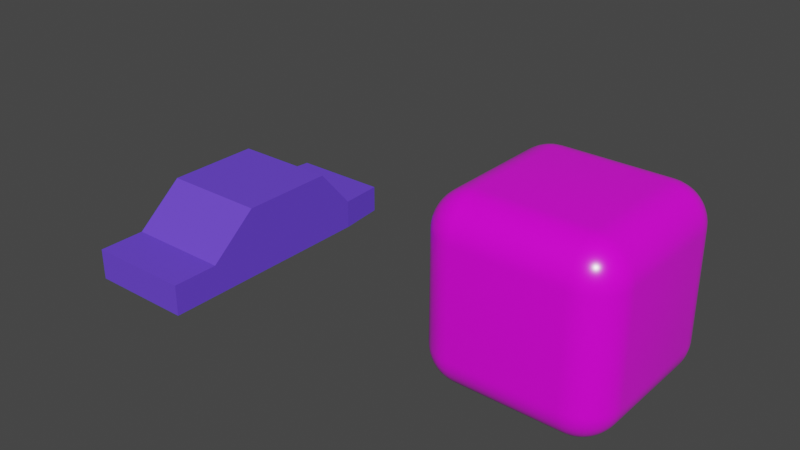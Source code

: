 # Source: test.blend  (saved by Blender 3.2.14; exported with 4.5.12 LTS)
import bpy
from mathutils import Matrix  # noqa: F401  (used for matrix-valued properties, if any)

bpy.ops.wm.read_factory_settings(use_empty=True)
scene = bpy.context.scene
scene.name = 'Scene'

# ---- collections
col_collection = bpy.data.collections.new('Collection'); scene.collection.children.link(col_collection)

# ---- images (referenced by path relative to the original .blend; pixels are not part of the script)
import os
ASSET_DIR = os.environ.get("B2B_ASSET_DIR", "")  # directory of the original .blend (textures are referenced by path, not embedded)
HERE = os.path.dirname(os.path.abspath(__file__))  # packed textures are extracted next to this script under _unpacked/

def load_image(name, relpath, width, height, colorspace="sRGB"):
    """Load a texture the original file referenced (path relative to the .blend, or extracted next to this script)."""
    p = next((c for c in (os.path.join(HERE, relpath), os.path.join(ASSET_DIR, relpath)) if relpath and os.path.exists(c)), "")
    if p:
        img = bpy.data.images.load(p, check_existing=True)
        img.name = name
    else:  # same state as the original file: an image datablock whose file is absent (Cycles renders it pink)
        img = bpy.data.images.new(name, width, height)
        img.source = "FILE"
        img.filepath = "//" + (relpath or name)
    img.colorspace_settings.name = colorspace
    return img
img_untitled = load_image('Untitled', '', 1024, 1024, 'sRGB')

# ---- materials (node trees are filled in below, after node groups)
mat_material_004 = bpy.data.materials.new('Material.004')
mat_material_004.use_transparent_shadow = False
mat_material = bpy.data.materials.new('Material')
mat_material.use_transparent_shadow = False

# ---- material node trees
mat_material_004.use_nodes = True; mat_material_004.node_tree.nodes.clear()
_N = mat_material_004.node_tree.nodes; _L = mat_material_004.node_tree.links
n0 = _N.new('ShaderNodeBsdfPrincipled'); n0.name = 'Principled BSDF'; n0.location = (10, 300)
n0.distribution = 'GGX'
n0.subsurface_method = 'RANDOM_WALK_SKIN'
n0.inputs[0].default_value = (0.1439, 0.06169, 0.8, 1.0)
n0.inputs[3].default_value = 1.45
n0.inputs[27].default_value = (0.0, 0.0, 0.0, 1.0)
n0.inputs[28].default_value = 1.0
n1 = _N.new('ShaderNodeOutputMaterial'); n1.name = 'Material Output'; n1.location = (300, 300)
_L.new(n0.outputs[0], n1.inputs[0])
n1.is_active_output = True
mat_material.use_nodes = True; mat_material.node_tree.nodes.clear()
_N = mat_material.node_tree.nodes; _L = mat_material.node_tree.links
n0 = _N.new('ShaderNodeBsdfPrincipled'); n0.name = 'Principled BSDF'; n0.location = (10, 300)
n0.distribution = 'GGX'
n0.subsurface_method = 'RANDOM_WALK_SKIN'
n0.inputs[2].default_value = 0.248
n0.inputs[3].default_value = 1.45
n0.inputs[13].default_value = 0.7992
n0.inputs[27].default_value = (0.0, 0.0, 0.0, 1.0)
n0.inputs[28].default_value = 1.0
n1 = _N.new('ShaderNodeOutputMaterial'); n1.name = 'Material Output'; n1.location = (300, 300)
n2 = _N.new('ShaderNodeTexImage'); n2.name = 'Image Texture'; n2.location = (-363, 175)
n2.image = img_untitled
_L.new(n0.outputs[0], n1.inputs[0])
_L.new(n2.outputs[0], n0.inputs[0])
n1.is_active_output = True

# ---- world
world_world = bpy.data.worlds.new('World'); scene.world = world_world
world_world.use_nodes = True; world_world.node_tree.nodes.clear()
_N = world_world.node_tree.nodes; _L = world_world.node_tree.links
n0 = _N.new('ShaderNodeOutputWorld'); n0.name = 'World Output'; n0.location = (300, 300)
n1 = _N.new('ShaderNodeBackground'); n1.name = 'Background'; n1.location = (10, 300)
n1.inputs[0].default_value = (0.05088, 0.05088, 0.05088, 1.0)
_L.new(n1.outputs[0], n0.inputs[0])
n0.is_active_output = True
world_world.color = (0.05088, 0.05088, 0.05088)
world_world.use_sun_shadow = False
world_world.sun_shadow_jitter_overblur = 0.0

# ---- meshes
me_cube = bpy.data.meshes.new('Cube')
me_cube.from_pydata([(-0.6111, -0.5581, 0.0001211), (-0.6111, -0.5581, 0.8241), (-0.6111, 0.5487, 0.0001211), (-0.6111, 0.5487, 0.8241), (0.6101, -0.5581, 0.0001211), (0.6101, -0.5581, 0.8241), (0.6101, 0.5487, 0.0001211), (0.6101, 0.5487, 0.8241), (-0.6111, 0.9677, 0.3364), (-0.6111, 0.9677, 0.0001211), (0.6101, 0.9677, 0.0001211), (0.6101, 0.9677, 0.3364), (-0.5711, 1.492, 0.3254), (-0.5711, 1.492, 0.01113), (0.5701, 1.492, 0.01113), (0.5701, 1.492, 0.3254), (-0.6111, -1.123, 0.0001211), (-0.6111, -1.123, 0.3613), (0.6101, -1.123, 0.3613), (0.6101, -1.123, 0.0001211), (-0.6111, -1.67, 0.0001211), (-0.6111, -1.67, 0.3613), (0.6101, -1.67, 0.3613), (0.6101, -1.67, 0.0001211)], [], [(0, 1, 3, 2), (7, 6, 10, 11), (6, 7, 5, 4), (1, 0, 16, 17), (2, 6, 4, 0), (7, 3, 1, 5), (8, 11, 15, 12), (6, 2, 9, 10), (3, 7, 11, 8), (2, 3, 8, 9), (13, 12, 15, 14), (9, 8, 12, 13), (11, 10, 14, 15), (10, 9, 13, 14), (16, 19, 23, 20), (0, 4, 19, 16), (5, 1, 17, 18), (4, 5, 18, 19), (23, 22, 21, 20), (17, 16, 20, 21), (18, 17, 21, 22), (19, 18, 22, 23)])
_uv = me_cube.uv_layers.new(name='UVMap')
_uv.uv.foreach_set('vector', [0.375, 0.0, 0.625, 0.0, 0.625, 0.25, 0.375, 0.25, 0.625, 0.5, 0.375, 0.5, 0.375, 0.5, 0.625, 0.5, 0.375, 0.5, 0.625, 0.5, 0.625, 0.75, 0.375, 0.75, 0.625, 0.0, 0.375, 0.0, 0.375, 0.0, 0.625, 0.0, 0.125, 0.5, 0.375, 0.5, 0.375, 0.75, 0.125, 0.75, 0.625, 0.5, 0.875, 0.5, 0.875, 0.75, 0.625, 0.75, 0.875, 0.5, 0.625, 0.5, 0.625, 0.5, 0.875, 0.5, 0.375, 0.5, 0.125, 0.5, 0.125, 0.5, 0.375, 0.5, 0.875, 0.5, 0.625, 0.5, 0.625, 0.5, 0.875, 0.5, 0.375, 0.25, 0.625, 0.25, 0.625, 0.25, 0.375, 0.25, 0.375, 0.25, 0.625, 0.25, 0.625, 0.5, 0.375, 0.5, 0.375, 0.25, 0.625, 0.25, 0.625, 0.25, 0.375, 0.25, 0.625, 0.5, 0.375, 0.5, 0.375, 0.5, 0.625, 0.5, 0.375, 0.5, 0.125, 0.5, 0.125, 0.5, 0.375, 0.5, 0.125, 0.75, 0.375, 0.75, 0.375, 0.75, 0.125, 0.75, 0.125, 0.75, 0.375, 0.75, 0.375, 0.75, 0.125, 0.75, 0.625, 0.75, 0.875, 0.75, 0.875, 0.75, 0.625, 0.75, 0.375, 0.75, 0.625, 0.75, 0.625, 0.75, 0.375, 0.75, 0.375, 0.75, 0.625, 0.75, 0.625, 1.0, 0.375, 1.0, 0.625, 0.0, 0.375, 0.0, 0.375, 0.0, 0.625, 0.0, 0.625, 0.75, 0.875, 0.75, 0.875, 0.75, 0.625, 0.75, 0.375, 0.75, 0.625, 0.75, 0.625, 0.75, 0.375, 0.75])
me_cube.materials.append(mat_material_004)
me_cube.update()
me_cube_001 = bpy.data.meshes.new('Cube.001')
me_cube_001.from_pydata([(-0.5904, -0.5904, -1.0), (-0.5904, -1.0, -0.5904), (-1.0, -0.5904, -0.5904), (-0.5904, -0.6545, -0.995), (-0.5904, -0.7169, -0.98), (-0.5904, -0.7763, -0.9553), (-0.5904, -0.8311, -0.9218), (-0.5904, -0.88, -0.88), (-0.6545, -0.5904, -0.995), (-0.654, -0.654, -0.99), (-0.6534, -0.7171, -0.9748), (-0.6528, -0.7762, -0.95), (-0.6524, -0.8296, -0.917), (-0.6521, -0.8767, -0.8767), (-0.7169, -0.5904, -0.98), (-0.7171, -0.6534, -0.9748), (-0.7164, -0.7164, -0.9592), (-0.7145, -0.7744, -0.9347), (-0.7124, -0.8244, -0.9036), (-0.7112, -0.8671, -0.8671), (-0.7763, -0.5904, -0.9553), (-0.7762, -0.6528, -0.95), (-0.7744, -0.7145, -0.9347), (-0.7698, -0.7698, -0.9119), (-0.7647, -0.8156, -0.8848), (-0.7619, -0.8534, -0.8534), (-0.8311, -0.5904, -0.9218), (-0.8296, -0.6524, -0.917), (-0.8244, -0.7124, -0.9036), (-0.8156, -0.7647, -0.8848), (-0.8063, -0.8063, -0.8634), (-0.801, -0.8388, -0.8388), (-0.8269, -0.8269, -0.8269), (-0.6545, -0.995, -0.5904), (-0.7169, -0.98, -0.5904), (-0.7763, -0.9553, -0.5904), (-0.8311, -0.9218, -0.5904), (-0.88, -0.88, -0.5904), (-0.5904, -0.995, -0.6545), (-0.654, -0.99, -0.654), (-0.7171, -0.9748, -0.6534), (-0.7762, -0.95, -0.6528), (-0.8296, -0.917, -0.6524), (-0.8767, -0.8767, -0.6521), (-0.5904, -0.98, -0.7169), (-0.6534, -0.9748, -0.7171), (-0.7164, -0.9592, -0.7164), (-0.7744, -0.9347, -0.7145), (-0.8244, -0.9036, -0.7124), (-0.8671, -0.8671, -0.7112), (-0.5904, -0.9553, -0.7763), (-0.6528, -0.95, -0.7762), (-0.7145, -0.9347, -0.7744), (-0.7698, -0.9119, -0.7698), (-0.8156, -0.8848, -0.7647), (-0.8534, -0.8534, -0.7619), (-0.5904, -0.9218, -0.8311), (-0.6524, -0.917, -0.8296), (-0.7124, -0.9036, -0.8244), (-0.7647, -0.8848, -0.8156), (-0.8063, -0.8634, -0.8063), (-0.8388, -0.8388, -0.801), (-0.995, -0.5904, -0.6545), (-0.98, -0.5904, -0.7169), (-0.9553, -0.5904, -0.7763), (-0.9218, -0.5904, -0.8311), (-0.88, -0.5904, -0.88), (-0.995, -0.6545, -0.5904), (-0.99, -0.654, -0.654), (-0.9748, -0.6534, -0.7171), (-0.95, -0.6528, -0.7762), (-0.917, -0.6524, -0.8296), (-0.8767, -0.6521, -0.8767), (-0.98, -0.7169, -0.5904), (-0.9748, -0.7171, -0.6534), (-0.9592, -0.7164, -0.7164), (-0.9347, -0.7145, -0.7744), (-0.9036, -0.7124, -0.8244), (-0.8671, -0.7112, -0.8671), (-0.9553, -0.7763, -0.5904), (-0.95, -0.7762, -0.6528), (-0.9347, -0.7744, -0.7145), (-0.9119, -0.7698, -0.7698), (-0.8848, -0.7647, -0.8156), (-0.8534, -0.7619, -0.8534), (-0.9218, -0.8311, -0.5904), (-0.917, -0.8296, -0.6524), (-0.9036, -0.8244, -0.7124), (-0.8848, -0.8156, -0.7647), (-0.8634, -0.8063, -0.8063), (-0.8388, -0.801, -0.8388), (-0.5904, -1.0, 0.5904), (-0.5904, -0.5904, 1.0), (-1.0, -0.5904, 0.5904), (-0.5904, -0.995, 0.6545), (-0.5904, -0.98, 0.7169), (-0.5904, -0.9553, 0.7763), (-0.5904, -0.9218, 0.8311), (-0.5904, -0.88, 0.88), (-0.6545, -0.995, 0.5904), (-0.654, -0.99, 0.654), (-0.6534, -0.9748, 0.7171), (-0.6528, -0.95, 0.7762), (-0.6524, -0.917, 0.8296), (-0.6521, -0.8767, 0.8767), (-0.7169, -0.98, 0.5904), (-0.7171, -0.9748, 0.6534), (-0.7164, -0.9592, 0.7164), (-0.7145, -0.9347, 0.7744), (-0.7124, -0.9036, 0.8244), (-0.7112, -0.8671, 0.8671), (-0.7763, -0.9553, 0.5904), (-0.7762, -0.95, 0.6528), (-0.7744, -0.9347, 0.7145), (-0.7698, -0.9119, 0.7698), (-0.7647, -0.8848, 0.8156), (-0.7619, -0.8534, 0.8534), (-0.8311, -0.9218, 0.5904), (-0.8296, -0.917, 0.6524), (-0.8244, -0.9036, 0.7124), (-0.8156, -0.8848, 0.7647), (-0.8063, -0.8634, 0.8063), (-0.801, -0.8388, 0.8388), (-0.8269, -0.8269, 0.8269), (-0.6545, -0.5904, 0.995), (-0.7169, -0.5904, 0.98), (-0.7763, -0.5904, 0.9553), (-0.8311, -0.5904, 0.9218), (-0.88, -0.5904, 0.88), (-0.5904, -0.6545, 0.995), (-0.654, -0.654, 0.99), (-0.7171, -0.6534, 0.9748), (-0.7762, -0.6528, 0.95), (-0.8296, -0.6524, 0.917), (-0.8767, -0.6521, 0.8767), (-0.5904, -0.7169, 0.98), (-0.6534, -0.7171, 0.9748), (-0.7164, -0.7164, 0.9592), (-0.7744, -0.7145, 0.9347), (-0.8244, -0.7124, 0.9036), (-0.8671, -0.7112, 0.8671), (-0.5904, -0.7763, 0.9553), (-0.6528, -0.7762, 0.95), (-0.7145, -0.7744, 0.9347), (-0.7698, -0.7698, 0.9119), (-0.8156, -0.7647, 0.8848), (-0.8534, -0.7619, 0.8534), (-0.5904, -0.8311, 0.9218), (-0.6524, -0.8296, 0.917), (-0.7124, -0.8244, 0.9036), (-0.7647, -0.8156, 0.8848), (-0.8063, -0.8063, 0.8634), (-0.8388, -0.801, 0.8388), (-0.995, -0.6545, 0.5904), (-0.98, -0.7169, 0.5904), (-0.9553, -0.7763, 0.5904), (-0.9218, -0.8311, 0.5904), (-0.88, -0.88, 0.5904), (-0.995, -0.5904, 0.6545), (-0.99, -0.654, 0.654), (-0.9748, -0.7171, 0.6534), (-0.95, -0.7762, 0.6528), (-0.917, -0.8296, 0.6524), (-0.8767, -0.8767, 0.6521), (-0.98, -0.5904, 0.7169), (-0.9748, -0.6534, 0.7171), (-0.9592, -0.7164, 0.7164), (-0.9347, -0.7744, 0.7145), (-0.9036, -0.8244, 0.7124), (-0.8671, -0.8671, 0.7112), (-0.9553, -0.5904, 0.7763), (-0.95, -0.6528, 0.7762), (-0.9347, -0.7145, 0.7744), (-0.9119, -0.7698, 0.7698), (-0.8848, -0.8156, 0.7647), (-0.8534, -0.8534, 0.7619), (-0.9218, -0.5904, 0.8311), (-0.917, -0.6524, 0.8296), (-0.9036, -0.7124, 0.8244), (-0.8848, -0.7647, 0.8156), (-0.8634, -0.8063, 0.8063), (-0.8388, -0.8388, 0.801), (-0.5904, 0.5904, -1.0), (-1.0, 0.5904, -0.5904), (-0.5904, 1.0, -0.5904), (-0.6545, 0.5904, -0.995), (-0.7169, 0.5904, -0.98), (-0.7763, 0.5904, -0.9553), (-0.8311, 0.5904, -0.9218), (-0.88, 0.5904, -0.88), (-0.5904, 0.6545, -0.995), (-0.654, 0.654, -0.99), (-0.7171, 0.6534, -0.9748), (-0.7762, 0.6528, -0.95), (-0.8296, 0.6524, -0.917), (-0.8767, 0.6521, -0.8767), (-0.5904, 0.7169, -0.98), (-0.6534, 0.7171, -0.9748), (-0.7164, 0.7164, -0.9592), (-0.7744, 0.7145, -0.9347), (-0.8244, 0.7124, -0.9036), (-0.8671, 0.7112, -0.8671), (-0.5904, 0.7763, -0.9553), (-0.6528, 0.7762, -0.95), (-0.7145, 0.7744, -0.9347), (-0.7698, 0.7698, -0.9119), (-0.8156, 0.7647, -0.8848), (-0.8534, 0.7619, -0.8534), (-0.5904, 0.8311, -0.9218), (-0.6524, 0.8296, -0.917), (-0.7124, 0.8244, -0.9036), (-0.7647, 0.8156, -0.8848), (-0.8063, 0.8063, -0.8634), (-0.8388, 0.801, -0.8388), (-0.8269, 0.8269, -0.8269), (-0.995, 0.6545, -0.5904), (-0.98, 0.7169, -0.5904), (-0.9553, 0.7763, -0.5904), (-0.9218, 0.8311, -0.5904), (-0.88, 0.88, -0.5904), (-0.995, 0.5904, -0.6545), (-0.99, 0.654, -0.654), (-0.9748, 0.7171, -0.6534), (-0.95, 0.7762, -0.6528), (-0.917, 0.8296, -0.6524), (-0.8767, 0.8767, -0.6521), (-0.98, 0.5904, -0.7169), (-0.9748, 0.6534, -0.7171), (-0.9592, 0.7164, -0.7164), (-0.9347, 0.7744, -0.7145), (-0.9036, 0.8244, -0.7124), (-0.8671, 0.8671, -0.7112), (-0.9553, 0.5904, -0.7763), (-0.95, 0.6528, -0.7762), (-0.9347, 0.7145, -0.7744), (-0.9119, 0.7698, -0.7698), (-0.8848, 0.8156, -0.7647), (-0.8534, 0.8534, -0.7619), (-0.9218, 0.5904, -0.8311), (-0.917, 0.6524, -0.8296), (-0.9036, 0.7124, -0.8244), (-0.8848, 0.7647, -0.8156), (-0.8634, 0.8063, -0.8063), (-0.8388, 0.8388, -0.801), (-0.5904, 0.995, -0.6545), (-0.5904, 0.98, -0.7169), (-0.5904, 0.9553, -0.7763), (-0.5904, 0.9218, -0.8311), (-0.5904, 0.88, -0.88), (-0.6545, 0.995, -0.5904), (-0.654, 0.99, -0.654), (-0.6534, 0.9748, -0.7171), (-0.6528, 0.95, -0.7762), (-0.6524, 0.917, -0.8296), (-0.6521, 0.8767, -0.8767), (-0.7169, 0.98, -0.5904), (-0.7171, 0.9748, -0.6534), (-0.7164, 0.9592, -0.7164), (-0.7145, 0.9347, -0.7744), (-0.7124, 0.9036, -0.8244), (-0.7112, 0.8671, -0.8671), (-0.7763, 0.9553, -0.5904), (-0.7762, 0.95, -0.6528), (-0.7744, 0.9347, -0.7145), (-0.7698, 0.9119, -0.7698), (-0.7647, 0.8848, -0.8156), (-0.7619, 0.8534, -0.8534), (-0.8311, 0.9218, -0.5904), (-0.8296, 0.917, -0.6524), (-0.8244, 0.9036, -0.7124), (-0.8156, 0.8848, -0.7647), (-0.8063, 0.8634, -0.8063), (-0.801, 0.8388, -0.8388), (-0.5904, 0.5904, 1.0), (-0.5904, 1.0, 0.5904), (-1.0, 0.5904, 0.5904), (-0.5904, 0.6545, 0.995), (-0.5904, 0.7169, 0.98), (-0.5904, 0.7763, 0.9553), (-0.5904, 0.8311, 0.9218), (-0.5904, 0.88, 0.88), (-0.6545, 0.5904, 0.995), (-0.654, 0.654, 0.99), (-0.6534, 0.7171, 0.9748), (-0.6528, 0.7762, 0.95), (-0.6524, 0.8296, 0.917), (-0.6521, 0.8767, 0.8767), (-0.7169, 0.5904, 0.98), (-0.7171, 0.6534, 0.9748), (-0.7164, 0.7164, 0.9592), (-0.7145, 0.7744, 0.9347), (-0.7124, 0.8244, 0.9036), (-0.7112, 0.8671, 0.8671), (-0.7763, 0.5904, 0.9553), (-0.7762, 0.6528, 0.95), (-0.7744, 0.7145, 0.9347), (-0.7698, 0.7698, 0.9119), (-0.7647, 0.8156, 0.8848), (-0.7619, 0.8534, 0.8534), (-0.8311, 0.5904, 0.9218), (-0.8296, 0.6524, 0.917), (-0.8244, 0.7124, 0.9036), (-0.8156, 0.7647, 0.8848), (-0.8063, 0.8063, 0.8634), (-0.801, 0.8388, 0.8388), (-0.8269, 0.8269, 0.8269), (-0.6545, 0.995, 0.5904), (-0.7169, 0.98, 0.5904), (-0.7763, 0.9553, 0.5904), (-0.8311, 0.9218, 0.5904), (-0.88, 0.88, 0.5904), (-0.5904, 0.995, 0.6545), (-0.654, 0.99, 0.654), (-0.7171, 0.9748, 0.6534), (-0.7762, 0.95, 0.6528), (-0.8296, 0.917, 0.6524), (-0.8767, 0.8767, 0.6521), (-0.5904, 0.98, 0.7169), (-0.6534, 0.9748, 0.7171), (-0.7164, 0.9592, 0.7164), (-0.7744, 0.9347, 0.7145), (-0.8244, 0.9036, 0.7124), (-0.8671, 0.8671, 0.7112), (-0.5904, 0.9553, 0.7763), (-0.6528, 0.95, 0.7762), (-0.7145, 0.9347, 0.7744), (-0.7698, 0.9119, 0.7698), (-0.8156, 0.8848, 0.7647), (-0.8534, 0.8534, 0.7619), (-0.5904, 0.9218, 0.8311), (-0.6524, 0.917, 0.8296), (-0.7124, 0.9036, 0.8244), (-0.7647, 0.8848, 0.8156), (-0.8063, 0.8634, 0.8063), (-0.8388, 0.8388, 0.801), (-0.995, 0.5904, 0.6545), (-0.98, 0.5904, 0.7169), (-0.9553, 0.5904, 0.7763), (-0.9218, 0.5904, 0.8311), (-0.88, 0.5904, 0.88), (-0.995, 0.6545, 0.5904), (-0.99, 0.654, 0.654), (-0.9748, 0.6534, 0.7171), (-0.95, 0.6528, 0.7762), (-0.917, 0.6524, 0.8296), (-0.8767, 0.6521, 0.8767), (-0.98, 0.7169, 0.5904), (-0.9748, 0.7171, 0.6534), (-0.9592, 0.7164, 0.7164), (-0.9347, 0.7145, 0.7744), (-0.9036, 0.7124, 0.8244), (-0.8671, 0.7112, 0.8671), (-0.9553, 0.7763, 0.5904), (-0.95, 0.7762, 0.6528), (-0.9347, 0.7744, 0.7145), (-0.9119, 0.7698, 0.7698), (-0.8848, 0.7647, 0.8156), (-0.8534, 0.7619, 0.8534), (-0.9218, 0.8311, 0.5904), (-0.917, 0.8296, 0.6524), (-0.9036, 0.8244, 0.7124), (-0.8848, 0.8156, 0.7647), (-0.8634, 0.8063, 0.8063), (-0.8388, 0.801, 0.8388), (0.5904, -0.5904, -1.0), (1.0, -0.5904, -0.5904), (0.5904, -1.0, -0.5904), (0.6545, -0.5904, -0.995), (0.7169, -0.5904, -0.98), (0.7763, -0.5904, -0.9553), (0.8311, -0.5904, -0.9218), (0.88, -0.5904, -0.88), (0.5904, -0.6545, -0.995), (0.654, -0.654, -0.99), (0.7171, -0.6534, -0.9748), (0.7762, -0.6528, -0.95), (0.8296, -0.6524, -0.917), (0.8767, -0.6521, -0.8767), (0.5904, -0.7169, -0.98), (0.6534, -0.7171, -0.9748), (0.7164, -0.7164, -0.9592), (0.7744, -0.7145, -0.9347), (0.8244, -0.7124, -0.9036), (0.8671, -0.7112, -0.8671), (0.5904, -0.7763, -0.9553), (0.6528, -0.7762, -0.95), (0.7145, -0.7744, -0.9347), (0.7698, -0.7698, -0.9119), (0.8156, -0.7647, -0.8848), (0.8534, -0.7619, -0.8534), (0.5904, -0.8311, -0.9218), (0.6524, -0.8296, -0.917), (0.7124, -0.8244, -0.9036), (0.7647, -0.8156, -0.8848), (0.8063, -0.8063, -0.8634), (0.8388, -0.801, -0.8388), (0.8269, -0.8269, -0.8269), (0.995, -0.6545, -0.5904), (0.98, -0.7169, -0.5904), (0.9553, -0.7763, -0.5904), (0.9218, -0.8311, -0.5904), (0.88, -0.88, -0.5904), (0.995, -0.5904, -0.6545), (0.99, -0.654, -0.654), (0.9748, -0.7171, -0.6534), (0.95, -0.7762, -0.6528), (0.917, -0.8296, -0.6524), (0.8767, -0.8767, -0.6521), (0.98, -0.5904, -0.7169), (0.9748, -0.6534, -0.7171), (0.9592, -0.7164, -0.7164), (0.9347, -0.7744, -0.7145), (0.9036, -0.8244, -0.7124), (0.8671, -0.8671, -0.7112), (0.9553, -0.5904, -0.7763), (0.95, -0.6528, -0.7762), (0.9347, -0.7145, -0.7744), (0.9119, -0.7698, -0.7698), (0.8848, -0.8156, -0.7647), (0.8534, -0.8534, -0.7619), (0.9218, -0.5904, -0.8311), (0.917, -0.6524, -0.8296), (0.9036, -0.7124, -0.8244), (0.8848, -0.7647, -0.8156), (0.8634, -0.8063, -0.8063), (0.8388, -0.8388, -0.801), (0.5904, -0.995, -0.6545), (0.5904, -0.98, -0.7169), (0.5904, -0.9553, -0.7763), (0.5904, -0.9218, -0.8311), (0.5904, -0.88, -0.88), (0.6545, -0.995, -0.5904), (0.654, -0.99, -0.654), (0.6534, -0.9748, -0.7171), (0.6528, -0.95, -0.7762), (0.6524, -0.917, -0.8296), (0.6521, -0.8767, -0.8767), (0.7169, -0.98, -0.5904), (0.7171, -0.9748, -0.6534), (0.7164, -0.9592, -0.7164), (0.7145, -0.9347, -0.7744), (0.7124, -0.9036, -0.8244), (0.7112, -0.8671, -0.8671), (0.7763, -0.9553, -0.5904), (0.7762, -0.95, -0.6528), (0.7744, -0.9347, -0.7145), (0.7698, -0.9119, -0.7698), (0.7647, -0.8848, -0.8156), (0.7619, -0.8534, -0.8534), (0.8311, -0.9218, -0.5904), (0.8296, -0.917, -0.6524), (0.8244, -0.9036, -0.7124), (0.8156, -0.8848, -0.7647), (0.8063, -0.8634, -0.8063), (0.801, -0.8388, -0.8388), (0.5904, -0.5904, 1.0), (0.5904, -1.0, 0.5904), (1.0, -0.5904, 0.5904), (0.5904, -0.6545, 0.995), (0.5904, -0.7169, 0.98), (0.5904, -0.7763, 0.9553), (0.5904, -0.8311, 0.9218), (0.5904, -0.88, 0.88), (0.6545, -0.5904, 0.995), (0.654, -0.654, 0.99), (0.6534, -0.7171, 0.9748), (0.6528, -0.7762, 0.95), (0.6524, -0.8296, 0.917), (0.6521, -0.8767, 0.8767), (0.7169, -0.5904, 0.98), (0.7171, -0.6534, 0.9748), (0.7164, -0.7164, 0.9592), (0.7145, -0.7744, 0.9347), (0.7124, -0.8244, 0.9036), (0.7112, -0.8671, 0.8671), (0.7763, -0.5904, 0.9553), (0.7762, -0.6528, 0.95), (0.7744, -0.7145, 0.9347), (0.7698, -0.7698, 0.9119), (0.7647, -0.8156, 0.8848), (0.7619, -0.8534, 0.8534), (0.8311, -0.5904, 0.9218), (0.8296, -0.6524, 0.917), (0.8244, -0.7124, 0.9036), (0.8156, -0.7647, 0.8848), (0.8063, -0.8063, 0.8634), (0.801, -0.8388, 0.8388), (0.8269, -0.8269, 0.8269), (0.6545, -0.995, 0.5904), (0.7169, -0.98, 0.5904), (0.7763, -0.9553, 0.5904), (0.8311, -0.9218, 0.5904), (0.88, -0.88, 0.5904), (0.5904, -0.995, 0.6545), (0.654, -0.99, 0.654), (0.7171, -0.9748, 0.6534), (0.7762, -0.95, 0.6528), (0.8296, -0.917, 0.6524), (0.8767, -0.8767, 0.6521), (0.5904, -0.98, 0.7169), (0.6534, -0.9748, 0.7171), (0.7164, -0.9592, 0.7164), (0.7744, -0.9347, 0.7145), (0.8244, -0.9036, 0.7124), (0.8671, -0.8671, 0.7112), (0.5904, -0.9553, 0.7763), (0.6528, -0.95, 0.7762), (0.7145, -0.9347, 0.7744), (0.7698, -0.9119, 0.7698), (0.8156, -0.8848, 0.7647), (0.8534, -0.8534, 0.7619), (0.5904, -0.9218, 0.8311), (0.6524, -0.917, 0.8296), (0.7124, -0.9036, 0.8244), (0.7647, -0.8848, 0.8156), (0.8063, -0.8634, 0.8063), (0.8388, -0.8388, 0.801), (0.995, -0.5904, 0.6545), (0.98, -0.5904, 0.7169), (0.9553, -0.5904, 0.7763), (0.9218, -0.5904, 0.8311), (0.88, -0.5904, 0.88), (0.995, -0.6545, 0.5904), (0.99, -0.654, 0.654), (0.9748, -0.6534, 0.7171), (0.95, -0.6528, 0.7762), (0.917, -0.6524, 0.8296), (0.8767, -0.6521, 0.8767), (0.98, -0.7169, 0.5904), (0.9748, -0.7171, 0.6534), (0.9592, -0.7164, 0.7164), (0.9347, -0.7145, 0.7744), (0.9036, -0.7124, 0.8244), (0.8671, -0.7112, 0.8671), (0.9553, -0.7763, 0.5904), (0.95, -0.7762, 0.6528), (0.9347, -0.7744, 0.7145), (0.9119, -0.7698, 0.7698), (0.8848, -0.7647, 0.8156), (0.8534, -0.7619, 0.8534), (0.9218, -0.8311, 0.5904), (0.917, -0.8296, 0.6524), (0.9036, -0.8244, 0.7124), (0.8848, -0.8156, 0.7647), (0.8634, -0.8063, 0.8063), (0.8388, -0.801, 0.8388), (0.5904, 0.5904, -1.0), (0.5904, 1.0, -0.5904), (1.0, 0.5904, -0.5904), (0.5904, 0.6545, -0.995), (0.5904, 0.7169, -0.98), (0.5904, 0.7763, -0.9553), (0.5904, 0.8311, -0.9218), (0.5904, 0.88, -0.88), (0.6545, 0.5904, -0.995), (0.654, 0.654, -0.99), (0.6534, 0.7171, -0.9748), (0.6528, 0.7762, -0.95), (0.6524, 0.8296, -0.917), (0.6521, 0.8767, -0.8767), (0.7169, 0.5904, -0.98), (0.7171, 0.6534, -0.9748), (0.7164, 0.7164, -0.9592), (0.7145, 0.7744, -0.9347), (0.7124, 0.8244, -0.9036), (0.7112, 0.8671, -0.8671), (0.7763, 0.5904, -0.9553), (0.7762, 0.6528, -0.95), (0.7744, 0.7145, -0.9347), (0.7698, 0.7698, -0.9119), (0.7647, 0.8156, -0.8848), (0.7619, 0.8534, -0.8534), (0.8311, 0.5904, -0.9218), (0.8296, 0.6524, -0.917), (0.8244, 0.7124, -0.9036), (0.8156, 0.7647, -0.8848), (0.8063, 0.8063, -0.8634), (0.801, 0.8388, -0.8388), (0.8269, 0.8269, -0.8269), (0.6545, 0.995, -0.5904), (0.7169, 0.98, -0.5904), (0.7763, 0.9553, -0.5904), (0.8311, 0.9218, -0.5904), (0.88, 0.88, -0.5904), (0.5904, 0.995, -0.6545), (0.654, 0.99, -0.654), (0.7171, 0.9748, -0.6534), (0.7762, 0.95, -0.6528), (0.8296, 0.917, -0.6524), (0.8767, 0.8767, -0.6521), (0.5904, 0.98, -0.7169), (0.6534, 0.9748, -0.7171), (0.7164, 0.9592, -0.7164), (0.7744, 0.9347, -0.7145), (0.8244, 0.9036, -0.7124), (0.8671, 0.8671, -0.7112), (0.5904, 0.9553, -0.7763), (0.6528, 0.95, -0.7762), (0.7145, 0.9347, -0.7744), (0.7698, 0.9119, -0.7698), (0.8156, 0.8848, -0.7647), (0.8534, 0.8534, -0.7619), (0.5904, 0.9218, -0.8311), (0.6524, 0.917, -0.8296), (0.7124, 0.9036, -0.8244), (0.7647, 0.8848, -0.8156), (0.8063, 0.8634, -0.8063), (0.8388, 0.8388, -0.801), (0.995, 0.5904, -0.6545), (0.98, 0.5904, -0.7169), (0.9553, 0.5904, -0.7763), (0.9218, 0.5904, -0.8311), (0.88, 0.5904, -0.88), (0.995, 0.6545, -0.5904), (0.99, 0.654, -0.654), (0.9748, 0.6534, -0.7171), (0.95, 0.6528, -0.7762), (0.917, 0.6524, -0.8296), (0.8767, 0.6521, -0.8767), (0.98, 0.7169, -0.5904), (0.9748, 0.7171, -0.6534), (0.9592, 0.7164, -0.7164), (0.9347, 0.7145, -0.7744), (0.9036, 0.7124, -0.8244), (0.8671, 0.7112, -0.8671), (0.9553, 0.7763, -0.5904), (0.95, 0.7762, -0.6528), (0.9347, 0.7744, -0.7145), (0.9119, 0.7698, -0.7698), (0.8848, 0.7647, -0.8156), (0.8534, 0.7619, -0.8534), (0.9218, 0.8311, -0.5904), (0.917, 0.8296, -0.6524), (0.9036, 0.8244, -0.7124), (0.8848, 0.8156, -0.7647), (0.8634, 0.8063, -0.8063), (0.8388, 0.801, -0.8388), (0.5904, 0.5904, 1.0), (1.0, 0.5904, 0.5904), (0.5904, 1.0, 0.5904), (0.6545, 0.5904, 0.995), (0.7169, 0.5904, 0.98), (0.7763, 0.5904, 0.9553), (0.8311, 0.5904, 0.9218), (0.88, 0.5904, 0.88), (0.5904, 0.6545, 0.995), (0.654, 0.654, 0.99), (0.7171, 0.6534, 0.9748), (0.7762, 0.6528, 0.95), (0.8296, 0.6524, 0.917), (0.8767, 0.6521, 0.8767), (0.5904, 0.7169, 0.98), (0.6534, 0.7171, 0.9748), (0.7164, 0.7164, 0.9592), (0.7744, 0.7145, 0.9347), (0.8244, 0.7124, 0.9036), (0.8671, 0.7112, 0.8671), (0.5904, 0.7763, 0.9553), (0.6528, 0.7762, 0.95), (0.7145, 0.7744, 0.9347), (0.7698, 0.7698, 0.9119), (0.8156, 0.7647, 0.8848), (0.8534, 0.7619, 0.8534), (0.5904, 0.8311, 0.9218), (0.6524, 0.8296, 0.917), (0.7124, 0.8244, 0.9036), (0.7647, 0.8156, 0.8848), (0.8063, 0.8063, 0.8634), (0.8388, 0.801, 0.8388), (0.8269, 0.8269, 0.8269), (0.995, 0.6545, 0.5904), (0.98, 0.7169, 0.5904), (0.9553, 0.7763, 0.5904), (0.9218, 0.8311, 0.5904), (0.88, 0.88, 0.5904), (0.995, 0.5904, 0.6545), (0.99, 0.654, 0.654), (0.9748, 0.7171, 0.6534), (0.95, 0.7762, 0.6528), (0.917, 0.8296, 0.6524), (0.8767, 0.8767, 0.6521), (0.98, 0.5904, 0.7169), (0.9748, 0.6534, 0.7171), (0.9592, 0.7164, 0.7164), (0.9347, 0.7744, 0.7145), (0.9036, 0.8244, 0.7124), (0.8671, 0.8671, 0.7112), (0.9553, 0.5904, 0.7763), (0.95, 0.6528, 0.7762), (0.9347, 0.7145, 0.7744), (0.9119, 0.7698, 0.7698), (0.8848, 0.8156, 0.7647), (0.8534, 0.8534, 0.7619), (0.9218, 0.5904, 0.8311), (0.917, 0.6524, 0.8296), (0.9036, 0.7124, 0.8244), (0.8848, 0.7647, 0.8156), (0.8634, 0.8063, 0.8063), (0.8388, 0.8388, 0.801), (0.5904, 0.995, 0.6545), (0.5904, 0.98, 0.7169), (0.5904, 0.9553, 0.7763), (0.5904, 0.9218, 0.8311), (0.5904, 0.88, 0.88), (0.6545, 0.995, 0.5904), (0.654, 0.99, 0.654), (0.6534, 0.9748, 0.7171), (0.6528, 0.95, 0.7762), (0.6524, 0.917, 0.8296), (0.6521, 0.8767, 0.8767), (0.7169, 0.98, 0.5904), (0.7171, 0.9748, 0.6534), (0.7164, 0.9592, 0.7164), (0.7145, 0.9347, 0.7744), (0.7124, 0.9036, 0.8244), (0.7112, 0.8671, 0.8671), (0.7763, 0.9553, 0.5904), (0.7762, 0.95, 0.6528), (0.7744, 0.9347, 0.7145), (0.7698, 0.9119, 0.7698), (0.7647, 0.8848, 0.8156), (0.7619, 0.8534, 0.8534), (0.8311, 0.9218, 0.5904), (0.8296, 0.917, 0.6524), (0.8244, 0.9036, 0.7124), (0.8156, 0.8848, 0.7647), (0.8063, 0.8634, 0.8063), (0.801, 0.8388, 0.8388)], [], [(366, 456, 91, 1), (548, 638, 457, 365), (637, 273, 92, 455), (2, 93, 275, 183), (184, 274, 639, 547), (0, 3, 9, 8), (3, 4, 10, 9), (4, 5, 11, 10), (5, 6, 12, 11), (6, 7, 13, 12), (8, 9, 15, 14), (9, 10, 16, 15), (10, 11, 17, 16), (11, 12, 18, 17), (12, 13, 19, 18), (14, 15, 21, 20), (15, 16, 22, 21), (16, 17, 23, 22), (17, 18, 24, 23), (18, 19, 25, 24), (20, 21, 27, 26), (21, 22, 28, 27), (22, 23, 29, 28), (23, 24, 30, 29), (24, 25, 31, 30), (26, 27, 72, 66), (27, 28, 78, 72), (28, 29, 84, 78), (29, 30, 90, 84), (30, 31, 32, 90), (1, 33, 39, 38), (33, 34, 40, 39), (34, 35, 41, 40), (35, 36, 42, 41), (36, 37, 43, 42), (38, 39, 45, 44), (39, 40, 46, 45), (40, 41, 47, 46), (41, 42, 48, 47), (42, 43, 49, 48), (44, 45, 51, 50), (45, 46, 52, 51), (46, 47, 53, 52), (47, 48, 54, 53), (48, 49, 55, 54), (50, 51, 57, 56), (51, 52, 58, 57), (52, 53, 59, 58), (53, 54, 60, 59), (54, 55, 61, 60), (56, 57, 13, 7), (57, 58, 19, 13), (58, 59, 25, 19), (59, 60, 31, 25), (60, 61, 32, 31), (2, 62, 68, 67), (62, 63, 69, 68), (63, 64, 70, 69), (64, 65, 71, 70), (65, 66, 72, 71), (67, 68, 74, 73), (68, 69, 75, 74), (69, 70, 76, 75), (70, 71, 77, 76), (71, 72, 78, 77), (73, 74, 80, 79), (74, 75, 81, 80), (75, 76, 82, 81), (76, 77, 83, 82), (77, 78, 84, 83), (79, 80, 86, 85), (80, 81, 87, 86), (81, 82, 88, 87), (82, 83, 89, 88), (83, 84, 90, 89), (85, 86, 43, 37), (86, 87, 49, 43), (87, 88, 55, 49), (88, 89, 61, 55), (89, 90, 32, 61), (91, 94, 100, 99), (94, 95, 101, 100), (95, 96, 102, 101), (96, 97, 103, 102), (97, 98, 104, 103), (99, 100, 106, 105), (100, 101, 107, 106), (101, 102, 108, 107), (102, 103, 109, 108), (103, 104, 110, 109), (105, 106, 112, 111), (106, 107, 113, 112), (107, 108, 114, 113), (108, 109, 115, 114), (109, 110, 116, 115), (111, 112, 118, 117), (112, 113, 119, 118), (113, 114, 120, 119), (114, 115, 121, 120), (115, 116, 122, 121), (117, 118, 163, 157), (118, 119, 169, 163), (119, 120, 175, 169), (120, 121, 181, 175), (121, 122, 123, 181), (92, 124, 130, 129), (124, 125, 131, 130), (125, 126, 132, 131), (126, 127, 133, 132), (127, 128, 134, 133), (129, 130, 136, 135), (130, 131, 137, 136), (131, 132, 138, 137), (132, 133, 139, 138), (133, 134, 140, 139), (135, 136, 142, 141), (136, 137, 143, 142), (137, 138, 144, 143), (138, 139, 145, 144), (139, 140, 146, 145), (141, 142, 148, 147), (142, 143, 149, 148), (143, 144, 150, 149), (144, 145, 151, 150), (145, 146, 152, 151), (147, 148, 104, 98), (148, 149, 110, 104), (149, 150, 116, 110), (150, 151, 122, 116), (151, 152, 123, 122), (93, 153, 159, 158), (153, 154, 160, 159), (154, 155, 161, 160), (155, 156, 162, 161), (156, 157, 163, 162), (158, 159, 165, 164), (159, 160, 166, 165), (160, 161, 167, 166), (161, 162, 168, 167), (162, 163, 169, 168), (164, 165, 171, 170), (165, 166, 172, 171), (166, 167, 173, 172), (167, 168, 174, 173), (168, 169, 175, 174), (170, 171, 177, 176), (171, 172, 178, 177), (172, 173, 179, 178), (173, 174, 180, 179), (174, 175, 181, 180), (176, 177, 134, 128), (177, 178, 140, 134), (178, 179, 146, 140), (179, 180, 152, 146), (180, 181, 123, 152), (182, 185, 191, 190), (185, 186, 192, 191), (186, 187, 193, 192), (187, 188, 194, 193), (188, 189, 195, 194), (190, 191, 197, 196), (191, 192, 198, 197), (192, 193, 199, 198), (193, 194, 200, 199), (194, 195, 201, 200), (196, 197, 203, 202), (197, 198, 204, 203), (198, 199, 205, 204), (199, 200, 206, 205), (200, 201, 207, 206), (202, 203, 209, 208), (203, 204, 210, 209), (204, 205, 211, 210), (205, 206, 212, 211), (206, 207, 213, 212), (208, 209, 254, 248), (209, 210, 260, 254), (210, 211, 266, 260), (211, 212, 272, 266), (212, 213, 214, 272), (183, 215, 221, 220), (215, 216, 222, 221), (216, 217, 223, 222), (217, 218, 224, 223), (218, 219, 225, 224), (220, 221, 227, 226), (221, 222, 228, 227), (222, 223, 229, 228), (223, 224, 230, 229), (224, 225, 231, 230), (226, 227, 233, 232), (227, 228, 234, 233), (228, 229, 235, 234), (229, 230, 236, 235), (230, 231, 237, 236), (232, 233, 239, 238), (233, 234, 240, 239), (234, 235, 241, 240), (235, 236, 242, 241), (236, 237, 243, 242), (238, 239, 195, 189), (239, 240, 201, 195), (240, 241, 207, 201), (241, 242, 213, 207), (242, 243, 214, 213), (184, 244, 250, 249), (244, 245, 251, 250), (245, 246, 252, 251), (246, 247, 253, 252), (247, 248, 254, 253), (249, 250, 256, 255), (250, 251, 257, 256), (251, 252, 258, 257), (252, 253, 259, 258), (253, 254, 260, 259), (255, 256, 262, 261), (256, 257, 263, 262), (257, 258, 264, 263), (258, 259, 265, 264), (259, 260, 266, 265), (261, 262, 268, 267), (262, 263, 269, 268), (263, 264, 270, 269), (264, 265, 271, 270), (265, 266, 272, 271), (267, 268, 225, 219), (268, 269, 231, 225), (269, 270, 237, 231), (270, 271, 243, 237), (271, 272, 214, 243), (273, 276, 282, 281), (276, 277, 283, 282), (277, 278, 284, 283), (278, 279, 285, 284), (279, 280, 286, 285), (281, 282, 288, 287), (282, 283, 289, 288), (283, 284, 290, 289), (284, 285, 291, 290), (285, 286, 292, 291), (287, 288, 294, 293), (288, 289, 295, 294), (289, 290, 296, 295), (290, 291, 297, 296), (291, 292, 298, 297), (293, 294, 300, 299), (294, 295, 301, 300), (295, 296, 302, 301), (296, 297, 303, 302), (297, 298, 304, 303), (299, 300, 345, 339), (300, 301, 351, 345), (301, 302, 357, 351), (302, 303, 363, 357), (303, 304, 305, 363), (274, 306, 312, 311), (306, 307, 313, 312), (307, 308, 314, 313), (308, 309, 315, 314), (309, 310, 316, 315), (311, 312, 318, 317), (312, 313, 319, 318), (313, 314, 320, 319), (314, 315, 321, 320), (315, 316, 322, 321), (317, 318, 324, 323), (318, 319, 325, 324), (319, 320, 326, 325), (320, 321, 327, 326), (321, 322, 328, 327), (323, 324, 330, 329), (324, 325, 331, 330), (325, 326, 332, 331), (326, 327, 333, 332), (327, 328, 334, 333), (329, 330, 286, 280), (330, 331, 292, 286), (331, 332, 298, 292), (332, 333, 304, 298), (333, 334, 305, 304), (275, 335, 341, 340), (335, 336, 342, 341), (336, 337, 343, 342), (337, 338, 344, 343), (338, 339, 345, 344), (340, 341, 347, 346), (341, 342, 348, 347), (342, 343, 349, 348), (343, 344, 350, 349), (344, 345, 351, 350), (346, 347, 353, 352), (347, 348, 354, 353), (348, 349, 355, 354), (349, 350, 356, 355), (350, 351, 357, 356), (352, 353, 359, 358), (353, 354, 360, 359), (354, 355, 361, 360), (355, 356, 362, 361), (356, 357, 363, 362), (358, 359, 316, 310), (359, 360, 322, 316), (360, 361, 328, 322), (361, 362, 334, 328), (362, 363, 305, 334), (364, 367, 373, 372), (367, 368, 374, 373), (368, 369, 375, 374), (369, 370, 376, 375), (370, 371, 377, 376), (372, 373, 379, 378), (373, 374, 380, 379), (374, 375, 381, 380), (375, 376, 382, 381), (376, 377, 383, 382), (378, 379, 385, 384), (379, 380, 386, 385), (380, 381, 387, 386), (381, 382, 388, 387), (382, 383, 389, 388), (384, 385, 391, 390), (385, 386, 392, 391), (386, 387, 393, 392), (387, 388, 394, 393), (388, 389, 395, 394), (390, 391, 436, 430), (391, 392, 442, 436), (392, 393, 448, 442), (393, 394, 454, 448), (394, 395, 396, 454), (365, 397, 403, 402), (397, 398, 404, 403), (398, 399, 405, 404), (399, 400, 406, 405), (400, 401, 407, 406), (402, 403, 409, 408), (403, 404, 410, 409), (404, 405, 411, 410), (405, 406, 412, 411), (406, 407, 413, 412), (408, 409, 415, 414), (409, 410, 416, 415), (410, 411, 417, 416), (411, 412, 418, 417), (412, 413, 419, 418), (414, 415, 421, 420), (415, 416, 422, 421), (416, 417, 423, 422), (417, 418, 424, 423), (418, 419, 425, 424), (420, 421, 377, 371), (421, 422, 383, 377), (422, 423, 389, 383), (423, 424, 395, 389), (424, 425, 396, 395), (366, 426, 432, 431), (426, 427, 433, 432), (427, 428, 434, 433), (428, 429, 435, 434), (429, 430, 436, 435), (431, 432, 438, 437), (432, 433, 439, 438), (433, 434, 440, 439), (434, 435, 441, 440), (435, 436, 442, 441), (437, 438, 444, 443), (438, 439, 445, 444), (439, 440, 446, 445), (440, 441, 447, 446), (441, 442, 448, 447), (443, 444, 450, 449), (444, 445, 451, 450), (445, 446, 452, 451), (446, 447, 453, 452), (447, 448, 454, 453), (449, 450, 407, 401), (450, 451, 413, 407), (451, 452, 419, 413), (452, 453, 425, 419), (453, 454, 396, 425), (455, 458, 464, 463), (458, 459, 465, 464), (459, 460, 466, 465), (460, 461, 467, 466), (461, 462, 468, 467), (463, 464, 470, 469), (464, 465, 471, 470), (465, 466, 472, 471), (466, 467, 473, 472), (467, 468, 474, 473), (469, 470, 476, 475), (470, 471, 477, 476), (471, 472, 478, 477), (472, 473, 479, 478), (473, 474, 480, 479), (475, 476, 482, 481), (476, 477, 483, 482), (477, 478, 484, 483), (478, 479, 485, 484), (479, 480, 486, 485), (481, 482, 527, 521), (482, 483, 533, 527), (483, 484, 539, 533), (484, 485, 545, 539), (485, 486, 487, 545), (456, 488, 494, 493), (488, 489, 495, 494), (489, 490, 496, 495), (490, 491, 497, 496), (491, 492, 498, 497), (493, 494, 500, 499), (494, 495, 501, 500), (495, 496, 502, 501), (496, 497, 503, 502), (497, 498, 504, 503), (499, 500, 506, 505), (500, 501, 507, 506), (501, 502, 508, 507), (502, 503, 509, 508), (503, 504, 510, 509), (505, 506, 512, 511), (506, 507, 513, 512), (507, 508, 514, 513), (508, 509, 515, 514), (509, 510, 516, 515), (511, 512, 468, 462), (512, 513, 474, 468), (513, 514, 480, 474), (514, 515, 486, 480), (515, 516, 487, 486), (457, 517, 523, 522), (517, 518, 524, 523), (518, 519, 525, 524), (519, 520, 526, 525), (520, 521, 527, 526), (522, 523, 529, 528), (523, 524, 530, 529), (524, 525, 531, 530), (525, 526, 532, 531), (526, 527, 533, 532), (528, 529, 535, 534), (529, 530, 536, 535), (530, 531, 537, 536), (531, 532, 538, 537), (532, 533, 539, 538), (534, 535, 541, 540), (535, 536, 542, 541), (536, 537, 543, 542), (537, 538, 544, 543), (538, 539, 545, 544), (540, 541, 498, 492), (541, 542, 504, 498), (542, 543, 510, 504), (543, 544, 516, 510), (544, 545, 487, 516), (546, 549, 555, 554), (549, 550, 556, 555), (550, 551, 557, 556), (551, 552, 558, 557), (552, 553, 559, 558), (554, 555, 561, 560), (555, 556, 562, 561), (556, 557, 563, 562), (557, 558, 564, 563), (558, 559, 565, 564), (560, 561, 567, 566), (561, 562, 568, 567), (562, 563, 569, 568), (563, 564, 570, 569), (564, 565, 571, 570), (566, 567, 573, 572), (567, 568, 574, 573), (568, 569, 575, 574), (569, 570, 576, 575), (570, 571, 577, 576), (572, 573, 618, 612), (573, 574, 624, 618), (574, 575, 630, 624), (575, 576, 636, 630), (576, 577, 578, 636), (547, 579, 585, 584), (579, 580, 586, 585), (580, 581, 587, 586), (581, 582, 588, 587), (582, 583, 589, 588), (584, 585, 591, 590), (585, 586, 592, 591), (586, 587, 593, 592), (587, 588, 594, 593), (588, 589, 595, 594), (590, 591, 597, 596), (591, 592, 598, 597), (592, 593, 599, 598), (593, 594, 600, 599), (594, 595, 601, 600), (596, 597, 603, 602), (597, 598, 604, 603), (598, 599, 605, 604), (599, 600, 606, 605), (600, 601, 607, 606), (602, 603, 559, 553), (603, 604, 565, 559), (604, 605, 571, 565), (605, 606, 577, 571), (606, 607, 578, 577), (548, 608, 614, 613), (608, 609, 615, 614), (609, 610, 616, 615), (610, 611, 617, 616), (611, 612, 618, 617), (613, 614, 620, 619), (614, 615, 621, 620), (615, 616, 622, 621), (616, 617, 623, 622), (617, 618, 624, 623), (619, 620, 626, 625), (620, 621, 627, 626), (621, 622, 628, 627), (622, 623, 629, 628), (623, 624, 630, 629), (625, 626, 632, 631), (626, 627, 633, 632), (627, 628, 634, 633), (628, 629, 635, 634), (629, 630, 636, 635), (631, 632, 589, 583), (632, 633, 595, 589), (633, 634, 601, 595), (634, 635, 607, 601), (635, 636, 578, 607), (637, 640, 646, 645), (640, 641, 647, 646), (641, 642, 648, 647), (642, 643, 649, 648), (643, 644, 650, 649), (645, 646, 652, 651), (646, 647, 653, 652), (647, 648, 654, 653), (648, 649, 655, 654), (649, 650, 656, 655), (651, 652, 658, 657), (652, 653, 659, 658), (653, 654, 660, 659), (654, 655, 661, 660), (655, 656, 662, 661), (657, 658, 664, 663), (658, 659, 665, 664), (659, 660, 666, 665), (660, 661, 667, 666), (661, 662, 668, 667), (663, 664, 709, 703), (664, 665, 715, 709), (665, 666, 721, 715), (666, 667, 727, 721), (667, 668, 669, 727), (638, 670, 676, 675), (670, 671, 677, 676), (671, 672, 678, 677), (672, 673, 679, 678), (673, 674, 680, 679), (675, 676, 682, 681), (676, 677, 683, 682), (677, 678, 684, 683), (678, 679, 685, 684), (679, 680, 686, 685), (681, 682, 688, 687), (682, 683, 689, 688), (683, 684, 690, 689), (684, 685, 691, 690), (685, 686, 692, 691), (687, 688, 694, 693), (688, 689, 695, 694), (689, 690, 696, 695), (690, 691, 697, 696), (691, 692, 698, 697), (693, 694, 650, 644), (694, 695, 656, 650), (695, 696, 662, 656), (696, 697, 668, 662), (697, 698, 669, 668), (639, 699, 705, 704), (699, 700, 706, 705), (700, 701, 707, 706), (701, 702, 708, 707), (702, 703, 709, 708), (704, 705, 711, 710), (705, 706, 712, 711), (706, 707, 713, 712), (707, 708, 714, 713), (708, 709, 715, 714), (710, 711, 717, 716), (711, 712, 718, 717), (712, 713, 719, 718), (713, 714, 720, 719), (714, 715, 721, 720), (716, 717, 723, 722), (717, 718, 724, 723), (718, 719, 725, 724), (719, 720, 726, 725), (720, 721, 727, 726), (722, 723, 680, 674), (723, 724, 686, 680), (724, 725, 692, 686), (725, 726, 698, 692), (726, 727, 669, 698), (182, 0, 8, 185), (185, 8, 14, 186), (186, 14, 20, 187), (187, 20, 26, 188), (188, 26, 66, 189), (189, 66, 65, 238), (238, 65, 64, 232), (232, 64, 63, 226), (226, 63, 62, 220), (220, 62, 2, 183), (1, 91, 99, 33), (33, 99, 105, 34), (34, 105, 111, 35), (35, 111, 117, 36), (36, 117, 157, 37), (37, 157, 156, 85), (85, 156, 155, 79), (79, 155, 154, 73), (73, 154, 153, 67), (67, 153, 93, 2), (92, 273, 281, 124), (124, 281, 287, 125), (125, 287, 293, 126), (126, 293, 299, 127), (127, 299, 339, 128), (128, 339, 338, 176), (176, 338, 337, 170), (170, 337, 336, 164), (164, 336, 335, 158), (158, 335, 275, 93), (274, 184, 249, 306), (306, 249, 255, 307), (307, 255, 261, 308), (308, 261, 267, 309), (309, 267, 219, 310), (310, 219, 218, 358), (358, 218, 217, 352), (352, 217, 216, 346), (346, 216, 215, 340), (340, 215, 183, 275), (546, 182, 190, 549), (549, 190, 196, 550), (550, 196, 202, 551), (551, 202, 208, 552), (552, 208, 248, 553), (553, 248, 247, 602), (602, 247, 246, 596), (596, 246, 245, 590), (590, 245, 244, 584), (584, 244, 184, 547), (273, 637, 645, 276), (276, 645, 651, 277), (277, 651, 657, 278), (278, 657, 663, 279), (279, 663, 703, 280), (280, 703, 702, 329), (329, 702, 701, 323), (323, 701, 700, 317), (317, 700, 699, 311), (311, 699, 639, 274), (638, 548, 613, 670), (670, 613, 619, 671), (671, 619, 625, 672), (672, 625, 631, 673), (673, 631, 583, 674), (674, 583, 582, 722), (722, 582, 581, 716), (716, 581, 580, 710), (710, 580, 579, 704), (704, 579, 547, 639), (364, 546, 554, 367), (367, 554, 560, 368), (368, 560, 566, 369), (369, 566, 572, 370), (370, 572, 612, 371), (371, 612, 611, 420), (420, 611, 610, 414), (414, 610, 609, 408), (408, 609, 608, 402), (402, 608, 548, 365), (637, 455, 463, 640), (640, 463, 469, 641), (641, 469, 475, 642), (642, 475, 481, 643), (643, 481, 521, 644), (644, 521, 520, 693), (693, 520, 519, 687), (687, 519, 518, 681), (681, 518, 517, 675), (675, 517, 457, 638), (456, 366, 431, 488), (488, 431, 437, 489), (489, 437, 443, 490), (490, 443, 449, 491), (491, 449, 401, 492), (492, 401, 400, 540), (540, 400, 399, 534), (534, 399, 398, 528), (528, 398, 397, 522), (522, 397, 365, 457), (0, 364, 372, 3), (3, 372, 378, 4), (4, 378, 384, 5), (5, 384, 390, 6), (6, 390, 430, 7), (7, 430, 429, 56), (56, 429, 428, 50), (50, 428, 427, 44), (44, 427, 426, 38), (38, 426, 366, 1), (455, 92, 129, 458), (458, 129, 135, 459), (459, 135, 141, 460), (460, 141, 147, 461), (461, 147, 98, 462), (462, 98, 97, 511), (511, 97, 96, 505), (505, 96, 95, 499), (499, 95, 94, 493), (493, 94, 91, 456), (182, 546, 364, 0)])
me_cube_001.polygons.foreach_set('use_smooth', [True] * 726)
_uv = me_cube_001.uv_layers.new(name='UVMap')
_uv.uv.foreach_set('vector', [0.4262, 0.8012, 0.5738, 0.8012, 0.5738, 0.9488, 0.4262, 0.9488, 0.4262, 0.5512, 0.5738, 0.5512, 0.5738, 0.6988, 0.4262, 0.6988, 0.6762, 0.5512, 0.8238, 0.5512, 0.8238, 0.6988, 0.6762, 0.6988, 0.4262, 0.0512, 0.5738, 0.0512, 0.5738, 0.1988, 0.4262, 0.1988, 0.4262, 0.3012, 0.5738, 0.3012, 0.5738, 0.4488, 0.4262, 0.4488, 0.1762, 0.6988, 0.1762, 0.7068, 0.1682, 0.7068, 0.1682, 0.6988, 0.1762, 0.7068, 0.1762, 0.7146, 0.1683, 0.7146, 0.1682, 0.7068, 0.1762, 0.7146, 0.1762, 0.722, 0.1684, 0.722, 0.1683, 0.7146, 0.1762, 0.722, 0.1762, 0.7289, 0.1685, 0.7287, 0.1684, 0.722, 0.1762, 0.7289, 0.1762, 0.75, 0.1685, 0.75, 0.1685, 0.7287, 0.1682, 0.6988, 0.1682, 0.7068, 0.1604, 0.7067, 0.1604, 0.6988, 0.1682, 0.7068, 0.1683, 0.7146, 0.1604, 0.7146, 0.1604, 0.7067, 0.1683, 0.7146, 0.1684, 0.722, 0.1607, 0.7218, 0.1604, 0.7146, 0.1684, 0.722, 0.1685, 0.7287, 0.161, 0.7281, 0.1607, 0.7218, 0.1685, 0.7287, 0.1685, 0.75, 0.1611, 0.75, 0.161, 0.7281, 0.1604, 0.6988, 0.1604, 0.7067, 0.153, 0.7066, 0.153, 0.6988, 0.1604, 0.7067, 0.1604, 0.7146, 0.1532, 0.7143, 0.153, 0.7066, 0.1604, 0.7146, 0.1607, 0.7218, 0.1538, 0.7212, 0.1532, 0.7143, 0.1607, 0.7218, 0.161, 0.7281, 0.1544, 0.727, 0.1538, 0.7212, 0.161, 0.7281, 0.1611, 0.75, 0.1548, 0.75, 0.1544, 0.727, 0.153, 0.6988, 0.153, 0.7066, 0.1463, 0.7065, 0.1461, 0.6988, 0.153, 0.7066, 0.1532, 0.7143, 0.1469, 0.714, 0.1463, 0.7065, 0.1532, 0.7143, 0.1538, 0.7212, 0.148, 0.7206, 0.1469, 0.714, 0.1538, 0.7212, 0.1544, 0.727, 0.1492, 0.7258, 0.148, 0.7206, 0.1544, 0.727, 0.1548, 0.75, 0.1499, 0.75, 0.1492, 0.7258, 0.1461, 0.6988, 0.1463, 0.7065, 0.125, 0.7065, 0.125, 0.6988, 0.1463, 0.7065, 0.1469, 0.714, 0.125, 0.7139, 0.125, 0.7065, 0.1469, 0.714, 0.148, 0.7206, 0.125, 0.7202, 0.125, 0.7139, 0.148, 0.7206, 0.1492, 0.7258, 0.125, 0.7251, 0.125, 0.7202, 0.1492, 0.7258, 0.1499, 0.75, 0.1466, 0.75, 0.125, 0.7251, 0.4262, 0.9488, 0.4262, 0.9568, 0.4182, 0.9568, 0.4182, 0.9488, 0.4262, 0.9568, 0.4262, 0.9646, 0.4183, 0.9646, 0.4182, 0.9568, 0.4262, 0.9646, 0.4262, 0.972, 0.4184, 0.972, 0.4183, 0.9646, 0.4262, 0.972, 0.4262, 0.9789, 0.4185, 0.9787, 0.4184, 0.972, 0.4262, 0.9789, 0.4262, 1.0, 0.4185, 1.0, 0.4185, 0.9787, 0.4182, 0.9488, 0.4182, 0.9568, 0.4104, 0.9567, 0.4104, 0.9488, 0.4182, 0.9568, 0.4183, 0.9646, 0.4104, 0.9646, 0.4104, 0.9567, 0.4183, 0.9646, 0.4184, 0.972, 0.4107, 0.9718, 0.4104, 0.9646, 0.4184, 0.972, 0.4185, 0.9787, 0.411, 0.9781, 0.4107, 0.9718, 0.4185, 0.9787, 0.4185, 1.0, 0.4111, 1.0, 0.411, 0.9781, 0.4104, 0.9488, 0.4104, 0.9567, 0.403, 0.9566, 0.403, 0.9488, 0.4104, 0.9567, 0.4104, 0.9646, 0.4032, 0.9643, 0.403, 0.9566, 0.4104, 0.9646, 0.4107, 0.9718, 0.4038, 0.9712, 0.4032, 0.9643, 0.4107, 0.9718, 0.411, 0.9781, 0.4044, 0.977, 0.4038, 0.9712, 0.411, 0.9781, 0.4111, 1.0, 0.4048, 1.0, 0.4044, 0.977, 0.403, 0.9488, 0.403, 0.9566, 0.3963, 0.9565, 0.3961, 0.9488, 0.403, 0.9566, 0.4032, 0.9643, 0.3969, 0.964, 0.3963, 0.9565, 0.4032, 0.9643, 0.4038, 0.9712, 0.398, 0.9706, 0.3969, 0.964, 0.4038, 0.9712, 0.4044, 0.977, 0.3992, 0.9758, 0.398, 0.9706, 0.4044, 0.977, 0.4048, 1.0, 0.3999, 1.0, 0.3992, 0.9758, 0.3961, 0.9488, 0.3963, 0.9565, 0.375, 0.9565, 0.375, 0.9488, 0.3963, 0.9565, 0.3969, 0.964, 0.375, 0.9639, 0.375, 0.9565, 0.3969, 0.964, 0.398, 0.9706, 0.375, 0.9702, 0.375, 0.9639, 0.398, 0.9706, 0.3992, 0.9758, 0.375, 0.9751, 0.375, 0.9702, 0.3992, 0.9758, 0.3999, 1.0, 0.3966, 1.0, 0.375, 0.9751, 0.4262, 0.0512, 0.4182, 0.0512, 0.4182, 0.04324, 0.4262, 0.04319, 0.4182, 0.0512, 0.4104, 0.0512, 0.4104, 0.04333, 0.4182, 0.04324, 0.4104, 0.0512, 0.403, 0.0512, 0.403, 0.0434, 0.4104, 0.04333, 0.403, 0.0512, 0.3961, 0.0512, 0.3963, 0.04345, 0.403, 0.0434, 0.3961, 0.0512, 0.375, 0.0512, 0.375, 0.04348, 0.3963, 0.04345, 0.4262, 0.04319, 0.4182, 0.04324, 0.4183, 0.03536, 0.4262, 0.03538, 0.4182, 0.04324, 0.4104, 0.04333, 0.4104, 0.03545, 0.4183, 0.03536, 0.4104, 0.04333, 0.403, 0.0434, 0.4032, 0.03569, 0.4104, 0.03545, 0.403, 0.0434, 0.3963, 0.04345, 0.3969, 0.03595, 0.4032, 0.03569, 0.3963, 0.04345, 0.375, 0.04348, 0.375, 0.0361, 0.3969, 0.03595, 0.4262, 0.03538, 0.4183, 0.03536, 0.4184, 0.02797, 0.4262, 0.02796, 0.4183, 0.03536, 0.4104, 0.03545, 0.4107, 0.0282, 0.4184, 0.02797, 0.4104, 0.03545, 0.4032, 0.03569, 0.4038, 0.02877, 0.4107, 0.0282, 0.4032, 0.03569, 0.3969, 0.03595, 0.398, 0.02942, 0.4038, 0.02877, 0.3969, 0.03595, 0.375, 0.0361, 0.375, 0.02976, 0.398, 0.02942, 0.4262, 0.02796, 0.4184, 0.02797, 0.4185, 0.02129, 0.4262, 0.02111, 0.4184, 0.02797, 0.4107, 0.0282, 0.411, 0.02194, 0.4185, 0.02129, 0.4107, 0.0282, 0.4038, 0.02877, 0.4044, 0.02305, 0.411, 0.02194, 0.4038, 0.02877, 0.398, 0.02942, 0.3992, 0.02421, 0.4044, 0.02305, 0.398, 0.02942, 0.375, 0.02976, 0.375, 0.02488, 0.3992, 0.02421, 0.4262, 0.02111, 0.4185, 0.02129, 0.4185, 0.0, 0.4262, 0.0, 0.4185, 0.02129, 0.411, 0.02194, 0.4111, 0.0, 0.4185, 0.0, 0.411, 0.02194, 0.4044, 0.02305, 0.4048, 0.0, 0.4111, 0.0, 0.4044, 0.02305, 0.3992, 0.02421, 0.3999, 0.0, 0.4048, 0.0, 0.3992, 0.02421, 0.375, 0.02488, 0.375, 0.02164, 0.3999, 0.0, 0.5738, 0.9488, 0.5818, 0.9488, 0.5818, 0.9568, 0.5738, 0.9568, 0.5818, 0.9488, 0.5896, 0.9488, 0.5896, 0.9567, 0.5818, 0.9568, 0.5896, 0.9488, 0.597, 0.9488, 0.597, 0.9566, 0.5896, 0.9567, 0.597, 0.9488, 0.6039, 0.9488, 0.6037, 0.9565, 0.597, 0.9566, 0.6039, 0.9488, 0.625, 0.9488, 0.625, 0.9565, 0.6037, 0.9565, 0.5738, 0.9568, 0.5818, 0.9568, 0.5817, 0.9646, 0.5738, 0.9646, 0.5818, 0.9568, 0.5896, 0.9567, 0.5896, 0.9646, 0.5817, 0.9646, 0.5896, 0.9567, 0.597, 0.9566, 0.5968, 0.9643, 0.5896, 0.9646, 0.597, 0.9566, 0.6037, 0.9565, 0.6031, 0.964, 0.5968, 0.9643, 0.6037, 0.9565, 0.625, 0.9565, 0.625, 0.9639, 0.6031, 0.964, 0.5738, 0.9646, 0.5817, 0.9646, 0.5816, 0.972, 0.5738, 0.972, 0.5817, 0.9646, 0.5896, 0.9646, 0.5893, 0.9718, 0.5816, 0.972, 0.5896, 0.9646, 0.5968, 0.9643, 0.5962, 0.9712, 0.5893, 0.9718, 0.5968, 0.9643, 0.6031, 0.964, 0.602, 0.9706, 0.5962, 0.9712, 0.6031, 0.964, 0.625, 0.9639, 0.625, 0.9702, 0.602, 0.9706, 0.5738, 0.972, 0.5816, 0.972, 0.5815, 0.9787, 0.5738, 0.9789, 0.5816, 0.972, 0.5893, 0.9718, 0.589, 0.9781, 0.5815, 0.9787, 0.5893, 0.9718, 0.5962, 0.9712, 0.5956, 0.977, 0.589, 0.9781, 0.5962, 0.9712, 0.602, 0.9706, 0.6008, 0.9758, 0.5956, 0.977, 0.602, 0.9706, 0.625, 0.9702, 0.625, 0.9751, 0.6008, 0.9758, 0.5738, 0.9789, 0.5815, 0.9787, 0.5815, 1.0, 0.5738, 1.0, 0.5815, 0.9787, 0.589, 0.9781, 0.5889, 1.0, 0.5815, 1.0, 0.589, 0.9781, 0.5956, 0.977, 0.5952, 1.0, 0.5889, 1.0, 0.5956, 0.977, 0.6008, 0.9758, 0.6001, 1.0, 0.5952, 1.0, 0.6008, 0.9758, 0.625, 0.9751, 0.625, 0.9784, 0.6001, 1.0, 0.8238, 0.6988, 0.8318, 0.6988, 0.8318, 0.7068, 0.8238, 0.7068, 0.8318, 0.6988, 0.8396, 0.6988, 0.8396, 0.7067, 0.8318, 0.7068, 0.8396, 0.6988, 0.847, 0.6988, 0.847, 0.7066, 0.8396, 0.7067, 0.847, 0.6988, 0.8539, 0.6988, 0.8537, 0.7065, 0.847, 0.7066, 0.8539, 0.6988, 0.875, 0.6988, 0.875, 0.7065, 0.8537, 0.7065, 0.8238, 0.7068, 0.8318, 0.7068, 0.8317, 0.7146, 0.8238, 0.7146, 0.8318, 0.7068, 0.8396, 0.7067, 0.8396, 0.7146, 0.8317, 0.7146, 0.8396, 0.7067, 0.847, 0.7066, 0.8468, 0.7143, 0.8396, 0.7146, 0.847, 0.7066, 0.8537, 0.7065, 0.8531, 0.714, 0.8468, 0.7143, 0.8537, 0.7065, 0.875, 0.7065, 0.875, 0.7139, 0.8531, 0.714, 0.8238, 0.7146, 0.8317, 0.7146, 0.8316, 0.722, 0.8238, 0.722, 0.8317, 0.7146, 0.8396, 0.7146, 0.8393, 0.7218, 0.8316, 0.722, 0.8396, 0.7146, 0.8468, 0.7143, 0.8462, 0.7212, 0.8393, 0.7218, 0.8468, 0.7143, 0.8531, 0.714, 0.852, 0.7206, 0.8462, 0.7212, 0.8531, 0.714, 0.875, 0.7139, 0.875, 0.7202, 0.852, 0.7206, 0.8238, 0.722, 0.8316, 0.722, 0.8315, 0.7287, 0.8238, 0.7289, 0.8316, 0.722, 0.8393, 0.7218, 0.839, 0.7281, 0.8315, 0.7287, 0.8393, 0.7218, 0.8462, 0.7212, 0.8456, 0.727, 0.839, 0.7281, 0.8462, 0.7212, 0.852, 0.7206, 0.8508, 0.7258, 0.8456, 0.727, 0.852, 0.7206, 0.875, 0.7202, 0.875, 0.7251, 0.8508, 0.7258, 0.8238, 0.7289, 0.8315, 0.7287, 0.8315, 0.75, 0.8238, 0.75, 0.8315, 0.7287, 0.839, 0.7281, 0.8389, 0.75, 0.8315, 0.75, 0.839, 0.7281, 0.8456, 0.727, 0.8452, 0.75, 0.8389, 0.75, 0.8456, 0.727, 0.8508, 0.7258, 0.8501, 0.75, 0.8452, 0.75, 0.8508, 0.7258, 0.875, 0.7251, 0.875, 0.7284, 0.8501, 0.75, 0.5738, 0.0512, 0.5738, 0.04319, 0.5818, 0.04324, 0.5818, 0.0512, 0.5738, 0.04319, 0.5738, 0.03538, 0.5817, 0.03536, 0.5818, 0.04324, 0.5738, 0.03538, 0.5738, 0.02796, 0.5816, 0.02797, 0.5817, 0.03536, 0.5738, 0.02796, 0.5738, 0.02111, 0.5815, 0.02129, 0.5816, 0.02797, 0.5738, 0.02111, 0.5738, 0.0, 0.5815, 0.0, 0.5815, 0.02129, 0.5818, 0.0512, 0.5818, 0.04324, 0.5896, 0.04333, 0.5896, 0.0512, 0.5818, 0.04324, 0.5817, 0.03536, 0.5896, 0.03545, 0.5896, 0.04333, 0.5817, 0.03536, 0.5816, 0.02797, 0.5893, 0.0282, 0.5896, 0.03545, 0.5816, 0.02797, 0.5815, 0.02129, 0.589, 0.02194, 0.5893, 0.0282, 0.5815, 0.02129, 0.5815, 0.0, 0.5889, 0.0, 0.589, 0.02194, 0.5896, 0.0512, 0.5896, 0.04333, 0.597, 0.0434, 0.597, 0.0512, 0.5896, 0.04333, 0.5896, 0.03545, 0.5968, 0.03569, 0.597, 0.0434, 0.5896, 0.03545, 0.5893, 0.0282, 0.5962, 0.02877, 0.5968, 0.03569, 0.5893, 0.0282, 0.589, 0.02194, 0.5956, 0.02305, 0.5962, 0.02877, 0.589, 0.02194, 0.5889, 0.0, 0.5952, 0.0, 0.5956, 0.02305, 0.597, 0.0512, 0.597, 0.0434, 0.6037, 0.04345, 0.6039, 0.0512, 0.597, 0.0434, 0.5968, 0.03569, 0.6031, 0.03595, 0.6037, 0.04345, 0.5968, 0.03569, 0.5962, 0.02877, 0.602, 0.02942, 0.6031, 0.03595, 0.5962, 0.02877, 0.5956, 0.02305, 0.6008, 0.02421, 0.602, 0.02942, 0.5956, 0.02305, 0.5952, 0.0, 0.6001, 0.0, 0.6008, 0.02421, 0.6039, 0.0512, 0.6037, 0.04345, 0.625, 0.04348, 0.625, 0.0512, 0.6037, 0.04345, 0.6031, 0.03595, 0.625, 0.0361, 0.625, 0.04348, 0.6031, 0.03595, 0.602, 0.02942, 0.625, 0.02976, 0.625, 0.0361, 0.602, 0.02942, 0.6008, 0.02421, 0.625, 0.02488, 0.625, 0.02976, 0.6008, 0.02421, 0.6001, 0.0, 0.6034, 0.0, 0.625, 0.02488, 0.1762, 0.5512, 0.1682, 0.5512, 0.1682, 0.5432, 0.1762, 0.5432, 0.1682, 0.5512, 0.1604, 0.5512, 0.1604, 0.5433, 0.1682, 0.5432, 0.1604, 0.5512, 0.153, 0.5512, 0.153, 0.5434, 0.1604, 0.5433, 0.153, 0.5512, 0.1461, 0.5512, 0.1463, 0.5435, 0.153, 0.5434, 0.1461, 0.5512, 0.125, 0.5512, 0.125, 0.5435, 0.1463, 0.5435, 0.1762, 0.5432, 0.1682, 0.5432, 0.1683, 0.5354, 0.1762, 0.5354, 0.1682, 0.5432, 0.1604, 0.5433, 0.1604, 0.5354, 0.1683, 0.5354, 0.1604, 0.5433, 0.153, 0.5434, 0.1532, 0.5357, 0.1604, 0.5354, 0.153, 0.5434, 0.1463, 0.5435, 0.1469, 0.536, 0.1532, 0.5357, 0.1463, 0.5435, 0.125, 0.5435, 0.125, 0.5361, 0.1469, 0.536, 0.1762, 0.5354, 0.1683, 0.5354, 0.1684, 0.528, 0.1762, 0.528, 0.1683, 0.5354, 0.1604, 0.5354, 0.1607, 0.5282, 0.1684, 0.528, 0.1604, 0.5354, 0.1532, 0.5357, 0.1538, 0.5288, 0.1607, 0.5282, 0.1532, 0.5357, 0.1469, 0.536, 0.148, 0.5294, 0.1538, 0.5288, 0.1469, 0.536, 0.125, 0.5361, 0.125, 0.5298, 0.148, 0.5294, 0.1762, 0.528, 0.1684, 0.528, 0.1685, 0.5213, 0.1762, 0.5211, 0.1684, 0.528, 0.1607, 0.5282, 0.161, 0.5219, 0.1685, 0.5213, 0.1607, 0.5282, 0.1538, 0.5288, 0.1544, 0.523, 0.161, 0.5219, 0.1538, 0.5288, 0.148, 0.5294, 0.1492, 0.5242, 0.1544, 0.523, 0.148, 0.5294, 0.125, 0.5298, 0.125, 0.5249, 0.1492, 0.5242, 0.1762, 0.5211, 0.1685, 0.5213, 0.1685, 0.5, 0.1762, 0.5, 0.1685, 0.5213, 0.161, 0.5219, 0.1611, 0.5, 0.1685, 0.5, 0.161, 0.5219, 0.1544, 0.523, 0.1548, 0.5, 0.1611, 0.5, 0.1544, 0.523, 0.1492, 0.5242, 0.1499, 0.5, 0.1548, 0.5, 0.1492, 0.5242, 0.125, 0.5249, 0.125, 0.5216, 0.1499, 0.5, 0.4262, 0.1988, 0.4262, 0.2068, 0.4182, 0.2068, 0.4182, 0.1988, 0.4262, 0.2068, 0.4262, 0.2146, 0.4183, 0.2146, 0.4182, 0.2068, 0.4262, 0.2146, 0.4262, 0.222, 0.4184, 0.222, 0.4183, 0.2146, 0.4262, 0.222, 0.4262, 0.2289, 0.4185, 0.2287, 0.4184, 0.222, 0.4262, 0.2289, 0.4262, 0.25, 0.4185, 0.25, 0.4185, 0.2287, 0.4182, 0.1988, 0.4182, 0.2068, 0.4104, 0.2067, 0.4104, 0.1988, 0.4182, 0.2068, 0.4183, 0.2146, 0.4104, 0.2146, 0.4104, 0.2067, 0.4183, 0.2146, 0.4184, 0.222, 0.4107, 0.2218, 0.4104, 0.2146, 0.4184, 0.222, 0.4185, 0.2287, 0.411, 0.2281, 0.4107, 0.2218, 0.4185, 0.2287, 0.4185, 0.25, 0.4111, 0.25, 0.411, 0.2281, 0.4104, 0.1988, 0.4104, 0.2067, 0.403, 0.2066, 0.403, 0.1988, 0.4104, 0.2067, 0.4104, 0.2146, 0.4032, 0.2143, 0.403, 0.2066, 0.4104, 0.2146, 0.4107, 0.2218, 0.4038, 0.2212, 0.4032, 0.2143, 0.4107, 0.2218, 0.411, 0.2281, 0.4044, 0.227, 0.4038, 0.2212, 0.411, 0.2281, 0.4111, 0.25, 0.4048, 0.25, 0.4044, 0.227, 0.403, 0.1988, 0.403, 0.2066, 0.3963, 0.2065, 0.3961, 0.1988, 0.403, 0.2066, 0.4032, 0.2143, 0.3969, 0.214, 0.3963, 0.2065, 0.4032, 0.2143, 0.4038, 0.2212, 0.398, 0.2206, 0.3969, 0.214, 0.4038, 0.2212, 0.4044, 0.227, 0.3992, 0.2258, 0.398, 0.2206, 0.4044, 0.227, 0.4048, 0.25, 0.3999, 0.25, 0.3992, 0.2258, 0.3961, 0.1988, 0.3963, 0.2065, 0.375, 0.2065, 0.375, 0.1988, 0.3963, 0.2065, 0.3969, 0.214, 0.375, 0.2139, 0.375, 0.2065, 0.3969, 0.214, 0.398, 0.2206, 0.375, 0.2202, 0.375, 0.2139, 0.398, 0.2206, 0.3992, 0.2258, 0.375, 0.2251, 0.375, 0.2202, 0.3992, 0.2258, 0.3999, 0.25, 0.3966, 0.25, 0.375, 0.2251, 0.4262, 0.3012, 0.4182, 0.3012, 0.4182, 0.2932, 0.4262, 0.2932, 0.4182, 0.3012, 0.4104, 0.3012, 0.4104, 0.2933, 0.4182, 0.2932, 0.4104, 0.3012, 0.403, 0.3012, 0.403, 0.2934, 0.4104, 0.2933, 0.403, 0.3012, 0.3961, 0.3012, 0.3963, 0.2935, 0.403, 0.2934, 0.3961, 0.3012, 0.375, 0.3012, 0.375, 0.2935, 0.3963, 0.2935, 0.4262, 0.2932, 0.4182, 0.2932, 0.4183, 0.2854, 0.4262, 0.2854, 0.4182, 0.2932, 0.4104, 0.2933, 0.4104, 0.2854, 0.4183, 0.2854, 0.4104, 0.2933, 0.403, 0.2934, 0.4032, 0.2857, 0.4104, 0.2854, 0.403, 0.2934, 0.3963, 0.2935, 0.3969, 0.286, 0.4032, 0.2857, 0.3963, 0.2935, 0.375, 0.2935, 0.375, 0.2861, 0.3969, 0.286, 0.4262, 0.2854, 0.4183, 0.2854, 0.4184, 0.278, 0.4262, 0.278, 0.4183, 0.2854, 0.4104, 0.2854, 0.4107, 0.2782, 0.4184, 0.278, 0.4104, 0.2854, 0.4032, 0.2857, 0.4038, 0.2788, 0.4107, 0.2782, 0.4032, 0.2857, 0.3969, 0.286, 0.398, 0.2794, 0.4038, 0.2788, 0.3969, 0.286, 0.375, 0.2861, 0.375, 0.2798, 0.398, 0.2794, 0.4262, 0.278, 0.4184, 0.278, 0.4185, 0.2713, 0.4262, 0.2711, 0.4184, 0.278, 0.4107, 0.2782, 0.411, 0.2719, 0.4185, 0.2713, 0.4107, 0.2782, 0.4038, 0.2788, 0.4044, 0.273, 0.411, 0.2719, 0.4038, 0.2788, 0.398, 0.2794, 0.3992, 0.2742, 0.4044, 0.273, 0.398, 0.2794, 0.375, 0.2798, 0.375, 0.2749, 0.3992, 0.2742, 0.4262, 0.2711, 0.4185, 0.2713, 0.4185, 0.25, 0.4262, 0.25, 0.4185, 0.2713, 0.411, 0.2719, 0.4111, 0.25, 0.4185, 0.25, 0.411, 0.2719, 0.4044, 0.273, 0.4048, 0.25, 0.4111, 0.25, 0.4044, 0.273, 0.3992, 0.2742, 0.3999, 0.25, 0.4048, 0.25, 0.3992, 0.2742, 0.375, 0.2749, 0.375, 0.2716, 0.3999, 0.25, 0.8238, 0.5512, 0.8238, 0.5432, 0.8318, 0.5432, 0.8318, 0.5512, 0.8238, 0.5432, 0.8238, 0.5354, 0.8317, 0.5354, 0.8318, 0.5432, 0.8238, 0.5354, 0.8238, 0.528, 0.8316, 0.528, 0.8317, 0.5354, 0.8238, 0.528, 0.8238, 0.5211, 0.8315, 0.5213, 0.8316, 0.528, 0.8238, 0.5211, 0.8238, 0.5, 0.8315, 0.5, 0.8315, 0.5213, 0.8318, 0.5512, 0.8318, 0.5432, 0.8396, 0.5433, 0.8396, 0.5512, 0.8318, 0.5432, 0.8317, 0.5354, 0.8396, 0.5354, 0.8396, 0.5433, 0.8317, 0.5354, 0.8316, 0.528, 0.8393, 0.5282, 0.8396, 0.5354, 0.8316, 0.528, 0.8315, 0.5213, 0.839, 0.5219, 0.8393, 0.5282, 0.8315, 0.5213, 0.8315, 0.5, 0.8389, 0.5, 0.839, 0.5219, 0.8396, 0.5512, 0.8396, 0.5433, 0.847, 0.5434, 0.847, 0.5512, 0.8396, 0.5433, 0.8396, 0.5354, 0.8468, 0.5357, 0.847, 0.5434, 0.8396, 0.5354, 0.8393, 0.5282, 0.8462, 0.5288, 0.8468, 0.5357, 0.8393, 0.5282, 0.839, 0.5219, 0.8456, 0.523, 0.8462, 0.5288, 0.839, 0.5219, 0.8389, 0.5, 0.8452, 0.5, 0.8456, 0.523, 0.847, 0.5512, 0.847, 0.5434, 0.8537, 0.5435, 0.8539, 0.5512, 0.847, 0.5434, 0.8468, 0.5357, 0.8531, 0.536, 0.8537, 0.5435, 0.8468, 0.5357, 0.8462, 0.5288, 0.852, 0.5294, 0.8531, 0.536, 0.8462, 0.5288, 0.8456, 0.523, 0.8508, 0.5242, 0.852, 0.5294, 0.8456, 0.523, 0.8452, 0.5, 0.8501, 0.5, 0.8508, 0.5242, 0.8539, 0.5512, 0.8537, 0.5435, 0.875, 0.5435, 0.875, 0.5512, 0.8537, 0.5435, 0.8531, 0.536, 0.875, 0.5361, 0.875, 0.5435, 0.8531, 0.536, 0.852, 0.5294, 0.875, 0.5298, 0.875, 0.5361, 0.852, 0.5294, 0.8508, 0.5242, 0.875, 0.5249, 0.875, 0.5298, 0.8508, 0.5242, 0.8501, 0.5, 0.8534, 0.5, 0.875, 0.5249, 0.5738, 0.3012, 0.5738, 0.2932, 0.5818, 0.2932, 0.5818, 0.3012, 0.5738, 0.2932, 0.5738, 0.2854, 0.5817, 0.2854, 0.5818, 0.2932, 0.5738, 0.2854, 0.5738, 0.278, 0.5816, 0.278, 0.5817, 0.2854, 0.5738, 0.278, 0.5738, 0.2711, 0.5815, 0.2713, 0.5816, 0.278, 0.5738, 0.2711, 0.5738, 0.25, 0.5815, 0.25, 0.5815, 0.2713, 0.5818, 0.3012, 0.5818, 0.2932, 0.5896, 0.2933, 0.5896, 0.3012, 0.5818, 0.2932, 0.5817, 0.2854, 0.5896, 0.2854, 0.5896, 0.2933, 0.5817, 0.2854, 0.5816, 0.278, 0.5893, 0.2782, 0.5896, 0.2854, 0.5816, 0.278, 0.5815, 0.2713, 0.589, 0.2719, 0.5893, 0.2782, 0.5815, 0.2713, 0.5815, 0.25, 0.5889, 0.25, 0.589, 0.2719, 0.5896, 0.3012, 0.5896, 0.2933, 0.597, 0.2934, 0.597, 0.3012, 0.5896, 0.2933, 0.5896, 0.2854, 0.5968, 0.2857, 0.597, 0.2934, 0.5896, 0.2854, 0.5893, 0.2782, 0.5962, 0.2788, 0.5968, 0.2857, 0.5893, 0.2782, 0.589, 0.2719, 0.5956, 0.273, 0.5962, 0.2788, 0.589, 0.2719, 0.5889, 0.25, 0.5952, 0.25, 0.5956, 0.273, 0.597, 0.3012, 0.597, 0.2934, 0.6037, 0.2935, 0.6039, 0.3012, 0.597, 0.2934, 0.5968, 0.2857, 0.6031, 0.286, 0.6037, 0.2935, 0.5968, 0.2857, 0.5962, 0.2788, 0.602, 0.2794, 0.6031, 0.286, 0.5962, 0.2788, 0.5956, 0.273, 0.6008, 0.2742, 0.602, 0.2794, 0.5956, 0.273, 0.5952, 0.25, 0.6001, 0.25, 0.6008, 0.2742, 0.6039, 0.3012, 0.6037, 0.2935, 0.625, 0.2935, 0.625, 0.3012, 0.6037, 0.2935, 0.6031, 0.286, 0.625, 0.2861, 0.625, 0.2935, 0.6031, 0.286, 0.602, 0.2794, 0.625, 0.2798, 0.625, 0.2861, 0.602, 0.2794, 0.6008, 0.2742, 0.625, 0.2749, 0.625, 0.2798, 0.6008, 0.2742, 0.6001, 0.25, 0.6034, 0.25, 0.625, 0.2749, 0.5738, 0.1988, 0.5818, 0.1988, 0.5818, 0.2068, 0.5738, 0.2068, 0.5818, 0.1988, 0.5896, 0.1988, 0.5896, 0.2067, 0.5818, 0.2068, 0.5896, 0.1988, 0.597, 0.1988, 0.597, 0.2066, 0.5896, 0.2067, 0.597, 0.1988, 0.6039, 0.1988, 0.6037, 0.2065, 0.597, 0.2066, 0.6039, 0.1988, 0.625, 0.1988, 0.625, 0.2065, 0.6037, 0.2065, 0.5738, 0.2068, 0.5818, 0.2068, 0.5817, 0.2146, 0.5738, 0.2146, 0.5818, 0.2068, 0.5896, 0.2067, 0.5896, 0.2146, 0.5817, 0.2146, 0.5896, 0.2067, 0.597, 0.2066, 0.5968, 0.2143, 0.5896, 0.2146, 0.597, 0.2066, 0.6037, 0.2065, 0.6031, 0.214, 0.5968, 0.2143, 0.6037, 0.2065, 0.625, 0.2065, 0.625, 0.2139, 0.6031, 0.214, 0.5738, 0.2146, 0.5817, 0.2146, 0.5816, 0.222, 0.5738, 0.222, 0.5817, 0.2146, 0.5896, 0.2146, 0.5893, 0.2218, 0.5816, 0.222, 0.5896, 0.2146, 0.5968, 0.2143, 0.5962, 0.2212, 0.5893, 0.2218, 0.5968, 0.2143, 0.6031, 0.214, 0.602, 0.2206, 0.5962, 0.2212, 0.6031, 0.214, 0.625, 0.2139, 0.625, 0.2202, 0.602, 0.2206, 0.5738, 0.222, 0.5816, 0.222, 0.5815, 0.2287, 0.5738, 0.2289, 0.5816, 0.222, 0.5893, 0.2218, 0.589, 0.2281, 0.5815, 0.2287, 0.5893, 0.2218, 0.5962, 0.2212, 0.5956, 0.227, 0.589, 0.2281, 0.5962, 0.2212, 0.602, 0.2206, 0.6008, 0.2258, 0.5956, 0.227, 0.602, 0.2206, 0.625, 0.2202, 0.625, 0.2251, 0.6008, 0.2258, 0.5738, 0.2289, 0.5815, 0.2287, 0.5815, 0.25, 0.5738, 0.25, 0.5815, 0.2287, 0.589, 0.2281, 0.5889, 0.25, 0.5815, 0.25, 0.589, 0.2281, 0.5956, 0.227, 0.5952, 0.25, 0.5889, 0.25, 0.5956, 0.227, 0.6008, 0.2258, 0.6001, 0.25, 0.5952, 0.25, 0.6008, 0.2258, 0.625, 0.2251, 0.625, 0.2284, 0.6001, 0.25, 0.3238, 0.6988, 0.3318, 0.6988, 0.3318, 0.7068, 0.3238, 0.7068, 0.3318, 0.6988, 0.3396, 0.6988, 0.3396, 0.7067, 0.3318, 0.7068, 0.3396, 0.6988, 0.347, 0.6988, 0.347, 0.7066, 0.3396, 0.7067, 0.347, 0.6988, 0.3539, 0.6988, 0.3537, 0.7065, 0.347, 0.7066, 0.3539, 0.6988, 0.375, 0.6988, 0.375, 0.7065, 0.3537, 0.7065, 0.3238, 0.7068, 0.3318, 0.7068, 0.3317, 0.7146, 0.3238, 0.7146, 0.3318, 0.7068, 0.3396, 0.7067, 0.3396, 0.7146, 0.3317, 0.7146, 0.3396, 0.7067, 0.347, 0.7066, 0.3468, 0.7143, 0.3396, 0.7146, 0.347, 0.7066, 0.3537, 0.7065, 0.3531, 0.714, 0.3468, 0.7143, 0.3537, 0.7065, 0.375, 0.7065, 0.375, 0.7139, 0.3531, 0.714, 0.3238, 0.7146, 0.3317, 0.7146, 0.3316, 0.722, 0.3238, 0.722, 0.3317, 0.7146, 0.3396, 0.7146, 0.3393, 0.7218, 0.3316, 0.722, 0.3396, 0.7146, 0.3468, 0.7143, 0.3462, 0.7212, 0.3393, 0.7218, 0.3468, 0.7143, 0.3531, 0.714, 0.352, 0.7206, 0.3462, 0.7212, 0.3531, 0.714, 0.375, 0.7139, 0.375, 0.7202, 0.352, 0.7206, 0.3238, 0.722, 0.3316, 0.722, 0.3315, 0.7287, 0.3238, 0.7289, 0.3316, 0.722, 0.3393, 0.7218, 0.339, 0.7281, 0.3315, 0.7287, 0.3393, 0.7218, 0.3462, 0.7212, 0.3456, 0.727, 0.339, 0.7281, 0.3462, 0.7212, 0.352, 0.7206, 0.3508, 0.7258, 0.3456, 0.727, 0.352, 0.7206, 0.375, 0.7202, 0.375, 0.7251, 0.3508, 0.7258, 0.3238, 0.7289, 0.3315, 0.7287, 0.3315, 0.75, 0.3238, 0.75, 0.3315, 0.7287, 0.339, 0.7281, 0.3389, 0.75, 0.3315, 0.75, 0.339, 0.7281, 0.3456, 0.727, 0.3452, 0.75, 0.3389, 0.75, 0.3456, 0.727, 0.3508, 0.7258, 0.3501, 0.75, 0.3452, 0.75, 0.3508, 0.7258, 0.375, 0.7251, 0.3822, 0.75, 0.3501, 0.75, 0.4262, 0.6988, 0.4262, 0.7068, 0.4182, 0.7068, 0.4182, 0.6988, 0.4262, 0.7068, 0.4262, 0.7146, 0.4183, 0.7146, 0.4182, 0.7068, 0.4262, 0.7146, 0.4262, 0.722, 0.4184, 0.722, 0.4183, 0.7146, 0.4262, 0.722, 0.4262, 0.7289, 0.4185, 0.7287, 0.4184, 0.722, 0.4262, 0.7289, 0.4262, 0.75, 0.4185, 0.75, 0.4185, 0.7287, 0.4182, 0.6988, 0.4182, 0.7068, 0.4104, 0.7067, 0.4104, 0.6988, 0.4182, 0.7068, 0.4183, 0.7146, 0.4104, 0.7146, 0.4104, 0.7067, 0.4183, 0.7146, 0.4184, 0.722, 0.4107, 0.7218, 0.4104, 0.7146, 0.4184, 0.722, 0.4185, 0.7287, 0.411, 0.7281, 0.4107, 0.7218, 0.4185, 0.7287, 0.4185, 0.75, 0.4111, 0.75, 0.411, 0.7281, 0.4104, 0.6988, 0.4104, 0.7067, 0.403, 0.7066, 0.403, 0.6988, 0.4104, 0.7067, 0.4104, 0.7146, 0.4032, 0.7143, 0.403, 0.7066, 0.4104, 0.7146, 0.4107, 0.7218, 0.4038, 0.7212, 0.4032, 0.7143, 0.4107, 0.7218, 0.411, 0.7281, 0.4044, 0.727, 0.4038, 0.7212, 0.411, 0.7281, 0.4111, 0.75, 0.4048, 0.75, 0.4044, 0.727, 0.403, 0.6988, 0.403, 0.7066, 0.3963, 0.7065, 0.3961, 0.6988, 0.403, 0.7066, 0.4032, 0.7143, 0.3969, 0.714, 0.3963, 0.7065, 0.4032, 0.7143, 0.4038, 0.7212, 0.398, 0.7206, 0.3969, 0.714, 0.4038, 0.7212, 0.4044, 0.727, 0.3992, 0.7258, 0.398, 0.7206, 0.4044, 0.727, 0.4048, 0.75, 0.3999, 0.75, 0.3992, 0.7258, 0.3961, 0.6988, 0.3963, 0.7065, 0.375, 0.7065, 0.375, 0.6988, 0.3963, 0.7065, 0.3969, 0.714, 0.375, 0.7139, 0.375, 0.7065, 0.3969, 0.714, 0.398, 0.7206, 0.375, 0.7202, 0.375, 0.7139, 0.398, 0.7206, 0.3992, 0.7258, 0.375, 0.7251, 0.375, 0.7202, 0.3992, 0.7258, 0.3999, 0.75, 0.3822, 0.75, 0.375, 0.7251, 0.4262, 0.8012, 0.4182, 0.8012, 0.4182, 0.7932, 0.4262, 0.7932, 0.4182, 0.8012, 0.4104, 0.8012, 0.4104, 0.7933, 0.4182, 0.7932, 0.4104, 0.8012, 0.403, 0.8012, 0.403, 0.7934, 0.4104, 0.7933, 0.403, 0.8012, 0.3961, 0.8012, 0.3963, 0.7935, 0.403, 0.7934, 0.3961, 0.8012, 0.375, 0.8012, 0.375, 0.7935, 0.3963, 0.7935, 0.4262, 0.7932, 0.4182, 0.7932, 0.4183, 0.7854, 0.4262, 0.7854, 0.4182, 0.7932, 0.4104, 0.7933, 0.4104, 0.7854, 0.4183, 0.7854, 0.4104, 0.7933, 0.403, 0.7934, 0.4032, 0.7857, 0.4104, 0.7854, 0.403, 0.7934, 0.3963, 0.7935, 0.3969, 0.786, 0.4032, 0.7857, 0.3963, 0.7935, 0.375, 0.7935, 0.375, 0.7861, 0.3969, 0.786, 0.4262, 0.7854, 0.4183, 0.7854, 0.4184, 0.778, 0.4262, 0.778, 0.4183, 0.7854, 0.4104, 0.7854, 0.4107, 0.7782, 0.4184, 0.778, 0.4104, 0.7854, 0.4032, 0.7857, 0.4038, 0.7788, 0.4107, 0.7782, 0.4032, 0.7857, 0.3969, 0.786, 0.398, 0.7794, 0.4038, 0.7788, 0.3969, 0.786, 0.375, 0.7861, 0.375, 0.7798, 0.398, 0.7794, 0.4262, 0.778, 0.4184, 0.778, 0.4185, 0.7713, 0.4262, 0.7711, 0.4184, 0.778, 0.4107, 0.7782, 0.411, 0.7719, 0.4185, 0.7713, 0.4107, 0.7782, 0.4038, 0.7788, 0.4044, 0.773, 0.411, 0.7719, 0.4038, 0.7788, 0.398, 0.7794, 0.3992, 0.7742, 0.4044, 0.773, 0.398, 0.7794, 0.375, 0.7798, 0.375, 0.7749, 0.3992, 0.7742, 0.4262, 0.7711, 0.4185, 0.7713, 0.4185, 0.75, 0.4262, 0.75, 0.4185, 0.7713, 0.411, 0.7719, 0.4111, 0.75, 0.4185, 0.75, 0.411, 0.7719, 0.4044, 0.773, 0.4048, 0.75, 0.4111, 0.75, 0.4044, 0.773, 0.3992, 0.7742, 0.3999, 0.75, 0.4048, 0.75, 0.3992, 0.7742, 0.375, 0.7749, 0.3822, 0.75, 0.3999, 0.75, 0.6762, 0.6988, 0.6762, 0.7068, 0.6682, 0.7068, 0.6682, 0.6988, 0.6762, 0.7068, 0.6762, 0.7146, 0.6683, 0.7146, 0.6682, 0.7068, 0.6762, 0.7146, 0.6762, 0.722, 0.6684, 0.722, 0.6683, 0.7146, 0.6762, 0.722, 0.6762, 0.7289, 0.6685, 0.7287, 0.6684, 0.722, 0.6762, 0.7289, 0.6762, 0.75, 0.6685, 0.75, 0.6685, 0.7287, 0.6682, 0.6988, 0.6682, 0.7068, 0.6604, 0.7067, 0.6604, 0.6988, 0.6682, 0.7068, 0.6683, 0.7146, 0.6604, 0.7146, 0.6604, 0.7067, 0.6683, 0.7146, 0.6684, 0.722, 0.6607, 0.7218, 0.6604, 0.7146, 0.6684, 0.722, 0.6685, 0.7287, 0.661, 0.7281, 0.6607, 0.7218, 0.6685, 0.7287, 0.6685, 0.75, 0.6611, 0.75, 0.661, 0.7281, 0.6604, 0.6988, 0.6604, 0.7067, 0.653, 0.7066, 0.653, 0.6988, 0.6604, 0.7067, 0.6604, 0.7146, 0.6532, 0.7143, 0.653, 0.7066, 0.6604, 0.7146, 0.6607, 0.7218, 0.6538, 0.7212, 0.6532, 0.7143, 0.6607, 0.7218, 0.661, 0.7281, 0.6544, 0.727, 0.6538, 0.7212, 0.661, 0.7281, 0.6611, 0.75, 0.6548, 0.75, 0.6544, 0.727, 0.653, 0.6988, 0.653, 0.7066, 0.6463, 0.7065, 0.6461, 0.6988, 0.653, 0.7066, 0.6532, 0.7143, 0.6469, 0.714, 0.6463, 0.7065, 0.6532, 0.7143, 0.6538, 0.7212, 0.648, 0.7206, 0.6469, 0.714, 0.6538, 0.7212, 0.6544, 0.727, 0.6492, 0.7258, 0.648, 0.7206, 0.6544, 0.727, 0.6548, 0.75, 0.6499, 0.75, 0.6492, 0.7258, 0.6461, 0.6988, 0.6463, 0.7065, 0.625, 0.7065, 0.625, 0.6988, 0.6463, 0.7065, 0.6469, 0.714, 0.625, 0.7139, 0.625, 0.7065, 0.6469, 0.714, 0.648, 0.7206, 0.625, 0.7202, 0.625, 0.7139, 0.648, 0.7206, 0.6492, 0.7258, 0.625, 0.7251, 0.625, 0.7202, 0.6492, 0.7258, 0.6499, 0.75, 0.625, 0.7428, 0.625, 0.7251, 0.5738, 0.8012, 0.5738, 0.7932, 0.5818, 0.7932, 0.5818, 0.8012, 0.5738, 0.7932, 0.5738, 0.7854, 0.5817, 0.7854, 0.5818, 0.7932, 0.5738, 0.7854, 0.5738, 0.778, 0.5816, 0.778, 0.5817, 0.7854, 0.5738, 0.778, 0.5738, 0.7711, 0.5815, 0.7713, 0.5816, 0.778, 0.5738, 0.7711, 0.5738, 0.75, 0.5815, 0.75, 0.5815, 0.7713, 0.5818, 0.8012, 0.5818, 0.7932, 0.5896, 0.7933, 0.5896, 0.8012, 0.5818, 0.7932, 0.5817, 0.7854, 0.5896, 0.7854, 0.5896, 0.7933, 0.5817, 0.7854, 0.5816, 0.778, 0.5893, 0.7782, 0.5896, 0.7854, 0.5816, 0.778, 0.5815, 0.7713, 0.589, 0.7719, 0.5893, 0.7782, 0.5815, 0.7713, 0.5815, 0.75, 0.5889, 0.75, 0.589, 0.7719, 0.5896, 0.8012, 0.5896, 0.7933, 0.597, 0.7934, 0.597, 0.8012, 0.5896, 0.7933, 0.5896, 0.7854, 0.5968, 0.7857, 0.597, 0.7934, 0.5896, 0.7854, 0.5893, 0.7782, 0.5962, 0.7788, 0.5968, 0.7857, 0.5893, 0.7782, 0.589, 0.7719, 0.5956, 0.773, 0.5962, 0.7788, 0.589, 0.7719, 0.5889, 0.75, 0.5952, 0.75, 0.5956, 0.773, 0.597, 0.8012, 0.597, 0.7934, 0.6037, 0.7935, 0.6039, 0.8012, 0.597, 0.7934, 0.5968, 0.7857, 0.6031, 0.786, 0.6037, 0.7935, 0.5968, 0.7857, 0.5962, 0.7788, 0.602, 0.7794, 0.6031, 0.786, 0.5962, 0.7788, 0.5956, 0.773, 0.6008, 0.7742, 0.602, 0.7794, 0.5956, 0.773, 0.5952, 0.75, 0.6001, 0.75, 0.6008, 0.7742, 0.6039, 0.8012, 0.6037, 0.7935, 0.625, 0.7935, 0.625, 0.8012, 0.6037, 0.7935, 0.6031, 0.786, 0.625, 0.7861, 0.625, 0.7935, 0.6031, 0.786, 0.602, 0.7794, 0.625, 0.7798, 0.625, 0.7861, 0.602, 0.7794, 0.6008, 0.7742, 0.625, 0.7749, 0.625, 0.7798, 0.6008, 0.7742, 0.6001, 0.75, 0.625, 0.7428, 0.625, 0.7749, 0.5738, 0.6988, 0.5818, 0.6988, 0.5818, 0.7068, 0.5738, 0.7068, 0.5818, 0.6988, 0.5896, 0.6988, 0.5896, 0.7067, 0.5818, 0.7068, 0.5896, 0.6988, 0.597, 0.6988, 0.597, 0.7066, 0.5896, 0.7067, 0.597, 0.6988, 0.6039, 0.6988, 0.6037, 0.7065, 0.597, 0.7066, 0.6039, 0.6988, 0.625, 0.6988, 0.625, 0.7065, 0.6037, 0.7065, 0.5738, 0.7068, 0.5818, 0.7068, 0.5817, 0.7146, 0.5738, 0.7146, 0.5818, 0.7068, 0.5896, 0.7067, 0.5896, 0.7146, 0.5817, 0.7146, 0.5896, 0.7067, 0.597, 0.7066, 0.5968, 0.7143, 0.5896, 0.7146, 0.597, 0.7066, 0.6037, 0.7065, 0.6031, 0.714, 0.5968, 0.7143, 0.6037, 0.7065, 0.625, 0.7065, 0.625, 0.7139, 0.6031, 0.714, 0.5738, 0.7146, 0.5817, 0.7146, 0.5816, 0.722, 0.5738, 0.722, 0.5817, 0.7146, 0.5896, 0.7146, 0.5893, 0.7218, 0.5816, 0.722, 0.5896, 0.7146, 0.5968, 0.7143, 0.5962, 0.7212, 0.5893, 0.7218, 0.5968, 0.7143, 0.6031, 0.714, 0.602, 0.7206, 0.5962, 0.7212, 0.6031, 0.714, 0.625, 0.7139, 0.625, 0.7202, 0.602, 0.7206, 0.5738, 0.722, 0.5816, 0.722, 0.5815, 0.7287, 0.5738, 0.7289, 0.5816, 0.722, 0.5893, 0.7218, 0.589, 0.7281, 0.5815, 0.7287, 0.5893, 0.7218, 0.5962, 0.7212, 0.5956, 0.727, 0.589, 0.7281, 0.5962, 0.7212, 0.602, 0.7206, 0.6008, 0.7258, 0.5956, 0.727, 0.602, 0.7206, 0.625, 0.7202, 0.625, 0.7251, 0.6008, 0.7258, 0.5738, 0.7289, 0.5815, 0.7287, 0.5815, 0.75, 0.5738, 0.75, 0.5815, 0.7287, 0.589, 0.7281, 0.5889, 0.75, 0.5815, 0.75, 0.589, 0.7281, 0.5956, 0.727, 0.5952, 0.75, 0.5889, 0.75, 0.5956, 0.727, 0.6008, 0.7258, 0.6001, 0.75, 0.5952, 0.75, 0.6008, 0.7258, 0.625, 0.7251, 0.625, 0.7428, 0.6001, 0.75, 0.3238, 0.5512, 0.3238, 0.5432, 0.3318, 0.5432, 0.3318, 0.5512, 0.3238, 0.5432, 0.3238, 0.5354, 0.3317, 0.5354, 0.3318, 0.5432, 0.3238, 0.5354, 0.3238, 0.528, 0.3316, 0.528, 0.3317, 0.5354, 0.3238, 0.528, 0.3238, 0.5211, 0.3315, 0.5213, 0.3316, 0.528, 0.3238, 0.5211, 0.3238, 0.5, 0.3315, 0.5, 0.3315, 0.5213, 0.3318, 0.5512, 0.3318, 0.5432, 0.3396, 0.5433, 0.3396, 0.5512, 0.3318, 0.5432, 0.3317, 0.5354, 0.3396, 0.5354, 0.3396, 0.5433, 0.3317, 0.5354, 0.3316, 0.528, 0.3393, 0.5282, 0.3396, 0.5354, 0.3316, 0.528, 0.3315, 0.5213, 0.339, 0.5219, 0.3393, 0.5282, 0.3315, 0.5213, 0.3315, 0.5, 0.3389, 0.5, 0.339, 0.5219, 0.3396, 0.5512, 0.3396, 0.5433, 0.347, 0.5434, 0.347, 0.5512, 0.3396, 0.5433, 0.3396, 0.5354, 0.3468, 0.5357, 0.347, 0.5434, 0.3396, 0.5354, 0.3393, 0.5282, 0.3462, 0.5288, 0.3468, 0.5357, 0.3393, 0.5282, 0.339, 0.5219, 0.3456, 0.523, 0.3462, 0.5288, 0.339, 0.5219, 0.3389, 0.5, 0.3452, 0.5, 0.3456, 0.523, 0.347, 0.5512, 0.347, 0.5434, 0.3537, 0.5435, 0.3539, 0.5512, 0.347, 0.5434, 0.3468, 0.5357, 0.3531, 0.536, 0.3537, 0.5435, 0.3468, 0.5357, 0.3462, 0.5288, 0.352, 0.5294, 0.3531, 0.536, 0.3462, 0.5288, 0.3456, 0.523, 0.3508, 0.5242, 0.352, 0.5294, 0.3456, 0.523, 0.3452, 0.5, 0.3501, 0.5, 0.3508, 0.5242, 0.3539, 0.5512, 0.3537, 0.5435, 0.375, 0.5435, 0.375, 0.5512, 0.3537, 0.5435, 0.3531, 0.536, 0.375, 0.5361, 0.375, 0.5435, 0.3531, 0.536, 0.352, 0.5294, 0.375, 0.5298, 0.375, 0.5361, 0.352, 0.5294, 0.3508, 0.5242, 0.375, 0.5249, 0.375, 0.5298, 0.3508, 0.5242, 0.3501, 0.5, 0.375, 0.5072, 0.375, 0.5249, 0.4262, 0.4488, 0.4262, 0.4568, 0.4182, 0.4568, 0.4182, 0.4488, 0.4262, 0.4568, 0.4262, 0.4646, 0.4183, 0.4646, 0.4182, 0.4568, 0.4262, 0.4646, 0.4262, 0.472, 0.4184, 0.472, 0.4183, 0.4646, 0.4262, 0.472, 0.4262, 0.4789, 0.4185, 0.4787, 0.4184, 0.472, 0.4262, 0.4789, 0.4262, 0.5, 0.4185, 0.5, 0.4185, 0.4787, 0.4182, 0.4488, 0.4182, 0.4568, 0.4104, 0.4567, 0.4104, 0.4488, 0.4182, 0.4568, 0.4183, 0.4646, 0.4104, 0.4646, 0.4104, 0.4567, 0.4183, 0.4646, 0.4184, 0.472, 0.4107, 0.4718, 0.4104, 0.4646, 0.4184, 0.472, 0.4185, 0.4787, 0.411, 0.4781, 0.4107, 0.4718, 0.4185, 0.4787, 0.4185, 0.5, 0.4111, 0.5, 0.411, 0.4781, 0.4104, 0.4488, 0.4104, 0.4567, 0.403, 0.4566, 0.403, 0.4488, 0.4104, 0.4567, 0.4104, 0.4646, 0.4032, 0.4643, 0.403, 0.4566, 0.4104, 0.4646, 0.4107, 0.4718, 0.4038, 0.4712, 0.4032, 0.4643, 0.4107, 0.4718, 0.411, 0.4781, 0.4044, 0.477, 0.4038, 0.4712, 0.411, 0.4781, 0.4111, 0.5, 0.4048, 0.5, 0.4044, 0.477, 0.403, 0.4488, 0.403, 0.4566, 0.3963, 0.4565, 0.3961, 0.4488, 0.403, 0.4566, 0.4032, 0.4643, 0.3969, 0.464, 0.3963, 0.4565, 0.4032, 0.4643, 0.4038, 0.4712, 0.398, 0.4706, 0.3969, 0.464, 0.4038, 0.4712, 0.4044, 0.477, 0.3992, 0.4758, 0.398, 0.4706, 0.4044, 0.477, 0.4048, 0.5, 0.3999, 0.5, 0.3992, 0.4758, 0.3961, 0.4488, 0.3963, 0.4565, 0.375, 0.4565, 0.375, 0.4488, 0.3963, 0.4565, 0.3969, 0.464, 0.375, 0.4639, 0.375, 0.4565, 0.3969, 0.464, 0.398, 0.4706, 0.375, 0.4702, 0.375, 0.4639, 0.398, 0.4706, 0.3992, 0.4758, 0.375, 0.4751, 0.375, 0.4702, 0.3992, 0.4758, 0.3999, 0.5, 0.375, 0.5072, 0.375, 0.4751, 0.4262, 0.5512, 0.4182, 0.5512, 0.4182, 0.5432, 0.4262, 0.5432, 0.4182, 0.5512, 0.4104, 0.5512, 0.4104, 0.5433, 0.4182, 0.5432, 0.4104, 0.5512, 0.403, 0.5512, 0.403, 0.5434, 0.4104, 0.5433, 0.403, 0.5512, 0.3961, 0.5512, 0.3963, 0.5435, 0.403, 0.5434, 0.3961, 0.5512, 0.375, 0.5512, 0.375, 0.5435, 0.3963, 0.5435, 0.4262, 0.5432, 0.4182, 0.5432, 0.4183, 0.5354, 0.4262, 0.5354, 0.4182, 0.5432, 0.4104, 0.5433, 0.4104, 0.5354, 0.4183, 0.5354, 0.4104, 0.5433, 0.403, 0.5434, 0.4032, 0.5357, 0.4104, 0.5354, 0.403, 0.5434, 0.3963, 0.5435, 0.3969, 0.536, 0.4032, 0.5357, 0.3963, 0.5435, 0.375, 0.5435, 0.375, 0.5361, 0.3969, 0.536, 0.4262, 0.5354, 0.4183, 0.5354, 0.4184, 0.528, 0.4262, 0.528, 0.4183, 0.5354, 0.4104, 0.5354, 0.4107, 0.5282, 0.4184, 0.528, 0.4104, 0.5354, 0.4032, 0.5357, 0.4038, 0.5288, 0.4107, 0.5282, 0.4032, 0.5357, 0.3969, 0.536, 0.398, 0.5294, 0.4038, 0.5288, 0.3969, 0.536, 0.375, 0.5361, 0.375, 0.5298, 0.398, 0.5294, 0.4262, 0.528, 0.4184, 0.528, 0.4185, 0.5213, 0.4262, 0.5211, 0.4184, 0.528, 0.4107, 0.5282, 0.411, 0.5219, 0.4185, 0.5213, 0.4107, 0.5282, 0.4038, 0.5288, 0.4044, 0.523, 0.411, 0.5219, 0.4038, 0.5288, 0.398, 0.5294, 0.3992, 0.5242, 0.4044, 0.523, 0.398, 0.5294, 0.375, 0.5298, 0.375, 0.5249, 0.3992, 0.5242, 0.4262, 0.5211, 0.4185, 0.5213, 0.4185, 0.5, 0.4262, 0.5, 0.4185, 0.5213, 0.411, 0.5219, 0.4111, 0.5, 0.4185, 0.5, 0.411, 0.5219, 0.4044, 0.523, 0.4048, 0.5, 0.4111, 0.5, 0.4044, 0.523, 0.3992, 0.5242, 0.3999, 0.5, 0.4048, 0.5, 0.3992, 0.5242, 0.375, 0.5249, 0.375, 0.5072, 0.3999, 0.5, 0.6762, 0.5512, 0.6682, 0.5512, 0.6682, 0.5432, 0.6762, 0.5432, 0.6682, 0.5512, 0.6604, 0.5512, 0.6604, 0.5433, 0.6682, 0.5432, 0.6604, 0.5512, 0.653, 0.5512, 0.653, 0.5434, 0.6604, 0.5433, 0.653, 0.5512, 0.6461, 0.5512, 0.6463, 0.5435, 0.653, 0.5434, 0.6461, 0.5512, 0.625, 0.5512, 0.625, 0.5435, 0.6463, 0.5435, 0.6762, 0.5432, 0.6682, 0.5432, 0.6683, 0.5354, 0.6762, 0.5354, 0.6682, 0.5432, 0.6604, 0.5433, 0.6604, 0.5354, 0.6683, 0.5354, 0.6604, 0.5433, 0.653, 0.5434, 0.6532, 0.5357, 0.6604, 0.5354, 0.653, 0.5434, 0.6463, 0.5435, 0.6469, 0.536, 0.6532, 0.5357, 0.6463, 0.5435, 0.625, 0.5435, 0.625, 0.5361, 0.6469, 0.536, 0.6762, 0.5354, 0.6683, 0.5354, 0.6684, 0.528, 0.6762, 0.528, 0.6683, 0.5354, 0.6604, 0.5354, 0.6607, 0.5282, 0.6684, 0.528, 0.6604, 0.5354, 0.6532, 0.5357, 0.6538, 0.5288, 0.6607, 0.5282, 0.6532, 0.5357, 0.6469, 0.536, 0.648, 0.5294, 0.6538, 0.5288, 0.6469, 0.536, 0.625, 0.5361, 0.625, 0.5298, 0.648, 0.5294, 0.6762, 0.528, 0.6684, 0.528, 0.6685, 0.5213, 0.6762, 0.5211, 0.6684, 0.528, 0.6607, 0.5282, 0.661, 0.5219, 0.6685, 0.5213, 0.6607, 0.5282, 0.6538, 0.5288, 0.6544, 0.523, 0.661, 0.5219, 0.6538, 0.5288, 0.648, 0.5294, 0.6492, 0.5242, 0.6544, 0.523, 0.648, 0.5294, 0.625, 0.5298, 0.625, 0.5249, 0.6492, 0.5242, 0.6762, 0.5211, 0.6685, 0.5213, 0.6685, 0.5, 0.6762, 0.5, 0.6685, 0.5213, 0.661, 0.5219, 0.6611, 0.5, 0.6685, 0.5, 0.661, 0.5219, 0.6544, 0.523, 0.6548, 0.5, 0.6611, 0.5, 0.6544, 0.523, 0.6492, 0.5242, 0.6499, 0.5, 0.6548, 0.5, 0.6492, 0.5242, 0.625, 0.5249, 0.6178, 0.5, 0.6499, 0.5, 0.5738, 0.5512, 0.5738, 0.5432, 0.5818, 0.5432, 0.5818, 0.5512, 0.5738, 0.5432, 0.5738, 0.5354, 0.5817, 0.5354, 0.5818, 0.5432, 0.5738, 0.5354, 0.5738, 0.528, 0.5816, 0.528, 0.5817, 0.5354, 0.5738, 0.528, 0.5738, 0.5211, 0.5815, 0.5213, 0.5816, 0.528, 0.5738, 0.5211, 0.5738, 0.5, 0.5815, 0.5, 0.5815, 0.5213, 0.5818, 0.5512, 0.5818, 0.5432, 0.5896, 0.5433, 0.5896, 0.5512, 0.5818, 0.5432, 0.5817, 0.5354, 0.5896, 0.5354, 0.5896, 0.5433, 0.5817, 0.5354, 0.5816, 0.528, 0.5893, 0.5282, 0.5896, 0.5354, 0.5816, 0.528, 0.5815, 0.5213, 0.589, 0.5219, 0.5893, 0.5282, 0.5815, 0.5213, 0.5815, 0.5, 0.5889, 0.5, 0.589, 0.5219, 0.5896, 0.5512, 0.5896, 0.5433, 0.597, 0.5434, 0.597, 0.5512, 0.5896, 0.5433, 0.5896, 0.5354, 0.5968, 0.5357, 0.597, 0.5434, 0.5896, 0.5354, 0.5893, 0.5282, 0.5962, 0.5288, 0.5968, 0.5357, 0.5893, 0.5282, 0.589, 0.5219, 0.5956, 0.523, 0.5962, 0.5288, 0.589, 0.5219, 0.5889, 0.5, 0.5952, 0.5, 0.5956, 0.523, 0.597, 0.5512, 0.597, 0.5434, 0.6037, 0.5435, 0.6039, 0.5512, 0.597, 0.5434, 0.5968, 0.5357, 0.6031, 0.536, 0.6037, 0.5435, 0.5968, 0.5357, 0.5962, 0.5288, 0.602, 0.5294, 0.6031, 0.536, 0.5962, 0.5288, 0.5956, 0.523, 0.6008, 0.5242, 0.602, 0.5294, 0.5956, 0.523, 0.5952, 0.5, 0.6001, 0.5, 0.6008, 0.5242, 0.6039, 0.5512, 0.6037, 0.5435, 0.625, 0.5435, 0.625, 0.5512, 0.6037, 0.5435, 0.6031, 0.536, 0.625, 0.5361, 0.625, 0.5435, 0.6031, 0.536, 0.602, 0.5294, 0.625, 0.5298, 0.625, 0.5361, 0.602, 0.5294, 0.6008, 0.5242, 0.625, 0.5249, 0.625, 0.5298, 0.6008, 0.5242, 0.6001, 0.5, 0.6178, 0.5, 0.625, 0.5249, 0.5738, 0.4488, 0.5818, 0.4488, 0.5818, 0.4568, 0.5738, 0.4568, 0.5818, 0.4488, 0.5896, 0.4488, 0.5896, 0.4567, 0.5818, 0.4568, 0.5896, 0.4488, 0.597, 0.4488, 0.597, 0.4566, 0.5896, 0.4567, 0.597, 0.4488, 0.6039, 0.4488, 0.6037, 0.4565, 0.597, 0.4566, 0.6039, 0.4488, 0.625, 0.4488, 0.625, 0.4565, 0.6037, 0.4565, 0.5738, 0.4568, 0.5818, 0.4568, 0.5817, 0.4646, 0.5738, 0.4646, 0.5818, 0.4568, 0.5896, 0.4567, 0.5896, 0.4646, 0.5817, 0.4646, 0.5896, 0.4567, 0.597, 0.4566, 0.5968, 0.4643, 0.5896, 0.4646, 0.597, 0.4566, 0.6037, 0.4565, 0.6031, 0.464, 0.5968, 0.4643, 0.6037, 0.4565, 0.625, 0.4565, 0.625, 0.4639, 0.6031, 0.464, 0.5738, 0.4646, 0.5817, 0.4646, 0.5816, 0.472, 0.5738, 0.472, 0.5817, 0.4646, 0.5896, 0.4646, 0.5893, 0.4718, 0.5816, 0.472, 0.5896, 0.4646, 0.5968, 0.4643, 0.5962, 0.4712, 0.5893, 0.4718, 0.5968, 0.4643, 0.6031, 0.464, 0.602, 0.4706, 0.5962, 0.4712, 0.6031, 0.464, 0.625, 0.4639, 0.625, 0.4702, 0.602, 0.4706, 0.5738, 0.472, 0.5816, 0.472, 0.5815, 0.4787, 0.5738, 0.4789, 0.5816, 0.472, 0.5893, 0.4718, 0.589, 0.4781, 0.5815, 0.4787, 0.5893, 0.4718, 0.5962, 0.4712, 0.5956, 0.477, 0.589, 0.4781, 0.5962, 0.4712, 0.602, 0.4706, 0.6008, 0.4758, 0.5956, 0.477, 0.602, 0.4706, 0.625, 0.4702, 0.625, 0.4751, 0.6008, 0.4758, 0.5738, 0.4789, 0.5815, 0.4787, 0.5815, 0.5, 0.5738, 0.5, 0.5815, 0.4787, 0.589, 0.4781, 0.5889, 0.5, 0.5815, 0.5, 0.589, 0.4781, 0.5956, 0.477, 0.5952, 0.5, 0.5889, 0.5, 0.5956, 0.477, 0.6008, 0.4758, 0.6001, 0.5, 0.5952, 0.5, 0.6008, 0.4758, 0.625, 0.4751, 0.6178, 0.5, 0.6001, 0.5, 0.1762, 0.5512, 0.1762, 0.6988, 0.1682, 0.6988, 0.1682, 0.5512, 0.1682, 0.5512, 0.1682, 0.6988, 0.1604, 0.6988, 0.1604, 0.5512, 0.1604, 0.5512, 0.1604, 0.6988, 0.153, 0.6988, 0.153, 0.5512, 0.153, 0.5512, 0.153, 0.6988, 0.1461, 0.6988, 0.1461, 0.5512, 0.1461, 0.5512, 0.1461, 0.6988, 0.125, 0.6988, 0.125, 0.5512, 0.375, 0.1988, 0.375, 0.0512, 0.3961, 0.0512, 0.3961, 0.1988, 0.3961, 0.1988, 0.3961, 0.0512, 0.403, 0.0512, 0.403, 0.1988, 0.403, 0.1988, 0.403, 0.0512, 0.4104, 0.0512, 0.4104, 0.1988, 0.4104, 0.1988, 0.4104, 0.0512, 0.4182, 0.0512, 0.4182, 0.1988, 0.4182, 0.1988, 0.4182, 0.0512, 0.4262, 0.0512, 0.4262, 0.1988, 0.4262, 0.9488, 0.5738, 0.9488, 0.5738, 0.9568, 0.4262, 0.9568, 0.4262, 0.9568, 0.5738, 0.9568, 0.5738, 0.9646, 0.4262, 0.9646, 0.4262, 0.9646, 0.5738, 0.9646, 0.5738, 0.972, 0.4262, 0.972, 0.4262, 0.972, 0.5738, 0.972, 0.5738, 0.9789, 0.4262, 0.9789, 0.4262, 0.9789, 0.5738, 0.9789, 0.5738, 1.0, 0.4262, 1.0, 0.4262, 0.0, 0.5738, 0.0, 0.5738, 0.02111, 0.4262, 0.02111, 0.4262, 0.02111, 0.5738, 0.02111, 0.5738, 0.02796, 0.4262, 0.02796, 0.4262, 0.02796, 0.5738, 0.02796, 0.5738, 0.03538, 0.4262, 0.03538, 0.4262, 0.03538, 0.5738, 0.03538, 0.5738, 0.04319, 0.4262, 0.04319, 0.4262, 0.04319, 0.5738, 0.04319, 0.5738, 0.0512, 0.4262, 0.0512, 0.8238, 0.6988, 0.8238, 0.5512, 0.8318, 0.5512, 0.8318, 0.6988, 0.8318, 0.6988, 0.8318, 0.5512, 0.8396, 0.5512, 0.8396, 0.6988, 0.8396, 0.6988, 0.8396, 0.5512, 0.847, 0.5512, 0.847, 0.6988, 0.847, 0.6988, 0.847, 0.5512, 0.8539, 0.5512, 0.8539, 0.6988, 0.8539, 0.6988, 0.8539, 0.5512, 0.875, 0.5512, 0.875, 0.6988, 0.625, 0.0512, 0.625, 0.1988, 0.6039, 0.1988, 0.6039, 0.0512, 0.6039, 0.0512, 0.6039, 0.1988, 0.597, 0.1988, 0.597, 0.0512, 0.597, 0.0512, 0.597, 0.1988, 0.5896, 0.1988, 0.5896, 0.0512, 0.5896, 0.0512, 0.5896, 0.1988, 0.5818, 0.1988, 0.5818, 0.0512, 0.5818, 0.0512, 0.5818, 0.1988, 0.5738, 0.1988, 0.5738, 0.0512, 0.5738, 0.3012, 0.4262, 0.3012, 0.4262, 0.2932, 0.5738, 0.2932, 0.5738, 0.2932, 0.4262, 0.2932, 0.4262, 0.2854, 0.5738, 0.2854, 0.5738, 0.2854, 0.4262, 0.2854, 0.4262, 0.278, 0.5738, 0.278, 0.5738, 0.278, 0.4262, 0.278, 0.4262, 0.2711, 0.5738, 0.2711, 0.5738, 0.2711, 0.4262, 0.2711, 0.4262, 0.25, 0.5738, 0.25, 0.5738, 0.25, 0.4262, 0.25, 0.4262, 0.2289, 0.5738, 0.2289, 0.5738, 0.2289, 0.4262, 0.2289, 0.4262, 0.222, 0.5738, 0.222, 0.5738, 0.222, 0.4262, 0.222, 0.4262, 0.2146, 0.5738, 0.2146, 0.5738, 0.2146, 0.4262, 0.2146, 0.4262, 0.2068, 0.5738, 0.2068, 0.5738, 0.2068, 0.4262, 0.2068, 0.4262, 0.1988, 0.5738, 0.1988, 0.3238, 0.5512, 0.1762, 0.5512, 0.1762, 0.5432, 0.3238, 0.5432, 0.3238, 0.5432, 0.1762, 0.5432, 0.1762, 0.5354, 0.3238, 0.5354, 0.3238, 0.5354, 0.1762, 0.5354, 0.1762, 0.528, 0.3238, 0.528, 0.3238, 0.528, 0.1762, 0.528, 0.1762, 0.5211, 0.3238, 0.5211, 0.3238, 0.5211, 0.1762, 0.5211, 0.1762, 0.5, 0.3238, 0.5, 0.375, 0.4488, 0.375, 0.3012, 0.3961, 0.3012, 0.3961, 0.4488, 0.3961, 0.4488, 0.3961, 0.3012, 0.403, 0.3012, 0.403, 0.4488, 0.403, 0.4488, 0.403, 0.3012, 0.4104, 0.3012, 0.4104, 0.4488, 0.4104, 0.4488, 0.4104, 0.3012, 0.4182, 0.3012, 0.4182, 0.4488, 0.4182, 0.4488, 0.4182, 0.3012, 0.4262, 0.3012, 0.4262, 0.4488, 0.8238, 0.5512, 0.6762, 0.5512, 0.6762, 0.5432, 0.8238, 0.5432, 0.8238, 0.5432, 0.6762, 0.5432, 0.6762, 0.5354, 0.8238, 0.5354, 0.8238, 0.5354, 0.6762, 0.5354, 0.6762, 0.528, 0.8238, 0.528, 0.8238, 0.528, 0.6762, 0.528, 0.6762, 0.5211, 0.8238, 0.5211, 0.8238, 0.5211, 0.6762, 0.5211, 0.6762, 0.5, 0.8238, 0.5, 0.625, 0.3012, 0.625, 0.4488, 0.6039, 0.4488, 0.6039, 0.3012, 0.6039, 0.3012, 0.6039, 0.4488, 0.597, 0.4488, 0.597, 0.3012, 0.597, 0.3012, 0.597, 0.4488, 0.5896, 0.4488, 0.5896, 0.3012, 0.5896, 0.3012, 0.5896, 0.4488, 0.5818, 0.4488, 0.5818, 0.3012, 0.5818, 0.3012, 0.5818, 0.4488, 0.5738, 0.4488, 0.5738, 0.3012, 0.5738, 0.5512, 0.4262, 0.5512, 0.4262, 0.5432, 0.5738, 0.5432, 0.5738, 0.5432, 0.4262, 0.5432, 0.4262, 0.5354, 0.5738, 0.5354, 0.5738, 0.5354, 0.4262, 0.5354, 0.4262, 0.528, 0.5738, 0.528, 0.5738, 0.528, 0.4262, 0.528, 0.4262, 0.5211, 0.5738, 0.5211, 0.5738, 0.5211, 0.4262, 0.5211, 0.4262, 0.5, 0.5738, 0.5, 0.5738, 0.5, 0.4262, 0.5, 0.4262, 0.4789, 0.5738, 0.4789, 0.5738, 0.4789, 0.4262, 0.4789, 0.4262, 0.472, 0.5738, 0.472, 0.5738, 0.472, 0.4262, 0.472, 0.4262, 0.4646, 0.5738, 0.4646, 0.5738, 0.4646, 0.4262, 0.4646, 0.4262, 0.4568, 0.5738, 0.4568, 0.5738, 0.4568, 0.4262, 0.4568, 0.4262, 0.4488, 0.5738, 0.4488, 0.3238, 0.6988, 0.3238, 0.5512, 0.3318, 0.5512, 0.3318, 0.6988, 0.3318, 0.6988, 0.3318, 0.5512, 0.3396, 0.5512, 0.3396, 0.6988, 0.3396, 0.6988, 0.3396, 0.5512, 0.347, 0.5512, 0.347, 0.6988, 0.347, 0.6988, 0.347, 0.5512, 0.3539, 0.5512, 0.3539, 0.6988, 0.3539, 0.6988, 0.3539, 0.5512, 0.375, 0.5512, 0.375, 0.6988, 0.375, 0.6988, 0.375, 0.5512, 0.3961, 0.5512, 0.3961, 0.6988, 0.3961, 0.6988, 0.3961, 0.5512, 0.403, 0.5512, 0.403, 0.6988, 0.403, 0.6988, 0.403, 0.5512, 0.4104, 0.5512, 0.4104, 0.6988, 0.4104, 0.6988, 0.4104, 0.5512, 0.4182, 0.5512, 0.4182, 0.6988, 0.4182, 0.6988, 0.4182, 0.5512, 0.4262, 0.5512, 0.4262, 0.6988, 0.6762, 0.5512, 0.6762, 0.6988, 0.6682, 0.6988, 0.6682, 0.5512, 0.6682, 0.5512, 0.6682, 0.6988, 0.6604, 0.6988, 0.6604, 0.5512, 0.6604, 0.5512, 0.6604, 0.6988, 0.653, 0.6988, 0.653, 0.5512, 0.653, 0.5512, 0.653, 0.6988, 0.6461, 0.6988, 0.6461, 0.5512, 0.6461, 0.5512, 0.6461, 0.6988, 0.625, 0.6988, 0.625, 0.5512, 0.625, 0.5512, 0.625, 0.6988, 0.6039, 0.6988, 0.6039, 0.5512, 0.6039, 0.5512, 0.6039, 0.6988, 0.597, 0.6988, 0.597, 0.5512, 0.597, 0.5512, 0.597, 0.6988, 0.5896, 0.6988, 0.5896, 0.5512, 0.5896, 0.5512, 0.5896, 0.6988, 0.5818, 0.6988, 0.5818, 0.5512, 0.5818, 0.5512, 0.5818, 0.6988, 0.5738, 0.6988, 0.5738, 0.5512, 0.5738, 0.8012, 0.4262, 0.8012, 0.4262, 0.7932, 0.5738, 0.7932, 0.5738, 0.7932, 0.4262, 0.7932, 0.4262, 0.7854, 0.5738, 0.7854, 0.5738, 0.7854, 0.4262, 0.7854, 0.4262, 0.778, 0.5738, 0.778, 0.5738, 0.778, 0.4262, 0.778, 0.4262, 0.7711, 0.5738, 0.7711, 0.5738, 0.7711, 0.4262, 0.7711, 0.4262, 0.75, 0.5738, 0.75, 0.5738, 0.75, 0.4262, 0.75, 0.4262, 0.7289, 0.5738, 0.7289, 0.5738, 0.7289, 0.4262, 0.7289, 0.4262, 0.722, 0.5738, 0.722, 0.5738, 0.722, 0.4262, 0.722, 0.4262, 0.7146, 0.5738, 0.7146, 0.5738, 0.7146, 0.4262, 0.7146, 0.4262, 0.7068, 0.5738, 0.7068, 0.5738, 0.7068, 0.4262, 0.7068, 0.4262, 0.6988, 0.5738, 0.6988, 0.1762, 0.6988, 0.3238, 0.6988, 0.3238, 0.7068, 0.1762, 0.7068, 0.1762, 0.7068, 0.3238, 0.7068, 0.3238, 0.7146, 0.1762, 0.7146, 0.1762, 0.7146, 0.3238, 0.7146, 0.3238, 0.722, 0.1762, 0.722, 0.1762, 0.722, 0.3238, 0.722, 0.3238, 0.7289, 0.1762, 0.7289, 0.1762, 0.7289, 0.3238, 0.7289, 0.3238, 0.75, 0.1762, 0.75, 0.375, 0.9488, 0.375, 0.8012, 0.3961, 0.8012, 0.3961, 0.9488, 0.3961, 0.9488, 0.3961, 0.8012, 0.403, 0.8012, 0.403, 0.9488, 0.403, 0.9488, 0.403, 0.8012, 0.4104, 0.8012, 0.4104, 0.9488, 0.4104, 0.9488, 0.4104, 0.8012, 0.4182, 0.8012, 0.4182, 0.9488, 0.4182, 0.9488, 0.4182, 0.8012, 0.4262, 0.8012, 0.4262, 0.9488, 0.6762, 0.6988, 0.8238, 0.6988, 0.8238, 0.7068, 0.6762, 0.7068, 0.6762, 0.7068, 0.8238, 0.7068, 0.8238, 0.7146, 0.6762, 0.7146, 0.6762, 0.7146, 0.8238, 0.7146, 0.8238, 0.722, 0.6762, 0.722, 0.6762, 0.722, 0.8238, 0.722, 0.8238, 0.7289, 0.6762, 0.7289, 0.6762, 0.7289, 0.8238, 0.7289, 0.8238, 0.75, 0.6762, 0.75, 0.625, 0.8012, 0.625, 0.9488, 0.6039, 0.9488, 0.6039, 0.8012, 0.6039, 0.8012, 0.6039, 0.9488, 0.597, 0.9488, 0.597, 0.8012, 0.597, 0.8012, 0.597, 0.9488, 0.5896, 0.9488, 0.5896, 0.8012, 0.5896, 0.8012, 0.5896, 0.9488, 0.5818, 0.9488, 0.5818, 0.8012, 0.5818, 0.8012, 0.5818, 0.9488, 0.5738, 0.9488, 0.5738, 0.8012, 0.1762, 0.5512, 0.3238, 0.5512, 0.3238, 0.6988, 0.1762, 0.6988])
me_cube_001.materials.append(mat_material)
me_cube_001.update()

# ---- objects
ob_cube = bpy.data.objects.new('Cube', me_cube)
ob_cube_001 = bpy.data.objects.new('Cube.001', me_cube_001)

# ---- transforms, parenting, visibility, modifiers, constraints
ob_cube.location = (-4.203, 0.0, 0.0)
ob_cube_001.location = (0.004428, -0.02239, 0.9931)

# ---- collection membership
col_collection.objects.link(ob_cube)
col_collection.objects.link(ob_cube_001)

# ---- scene / render settings (as saved in the file)
scene.frame_start = 1; scene.frame_end = 250; scene.frame_set(1)
scene.render.engine = 'BLENDER_EEVEE_NEXT'
scene.cycles.sampling_pattern = 'TABULATED_SOBOL'
scene.cycles.use_light_tree = False
scene.view_settings.view_transform = 'Filmic'
bpy.context.view_layer.update()

# ---- added for rendering (the .blend has no active camera and no usable light): camera, sun
cam_auto = bpy.data.cameras.new('AutoCamera')
cam_auto.lens = 50.0
cam_auto.sensor_width = 36.0
cam_auto.clip_end = 1000.0
ob_auto_camera = bpy.data.objects.new('AutoCamera', cam_auto)
scene.collection.objects.link(ob_auto_camera)
ob_auto_camera.location = (4.49539, -7.76929, 6.11333)
ob_auto_camera.rotation_euler = (1.09748, -7.21219e-08, 0.694738)
scene.camera = ob_auto_camera
light_auto_sun = bpy.data.lights.new('AutoSun', 'SUN')
light_auto_sun.energy = 3.0
light_auto_sun.angle = 0.0523599
ob_auto_sun = bpy.data.objects.new('AutoSun', light_auto_sun)
scene.collection.objects.link(ob_auto_sun)
ob_auto_sun.rotation_euler = (0.872665, 0.174533, 0.523599)
bpy.context.view_layer.update()

